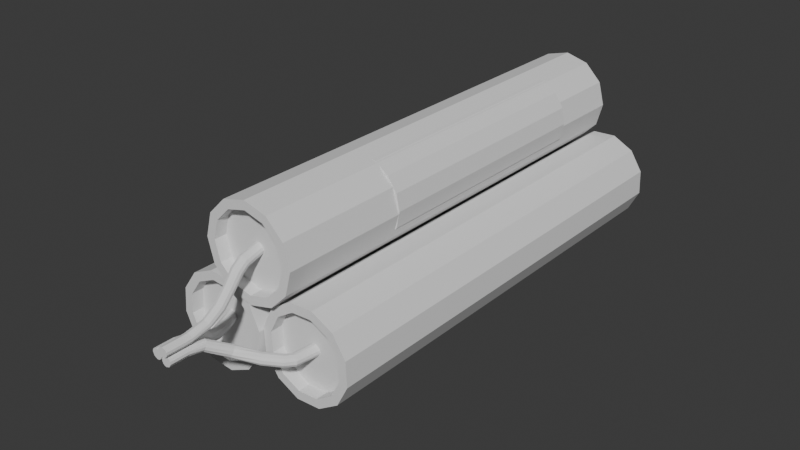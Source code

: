 # Source: Dynamit.blend  (saved by Blender 4.1.24; exported with 4.5.12 LTS)
import bpy
from mathutils import Matrix  # noqa: F401  (used for matrix-valued properties, if any)

bpy.ops.wm.read_factory_settings(use_empty=True)
scene = bpy.context.scene
scene.name = 'Dynamit'

# ---- collections
col_collection = bpy.data.collections.new('Collection'); scene.collection.children.link(col_collection)

# ---- world
world_world = bpy.data.worlds.new('World'); scene.world = world_world
world_world.use_nodes = True; world_world.node_tree.nodes.clear()
_N = world_world.node_tree.nodes; _L = world_world.node_tree.links
n0 = _N.new('ShaderNodeOutputWorld'); n0.name = 'World Output'; n0.location = (300, 300)
n1 = _N.new('ShaderNodeBackground'); n1.name = 'Background'; n1.location = (10, 300)
n1.inputs[0].default_value = (0.05088, 0.05088, 0.05088, 1.0)
_L.new(n1.outputs[0], n0.inputs[0])
n0.is_active_output = True
world_world.color = (0.05088, 0.05088, 0.05088)
world_world.use_sun_shadow = False
world_world.sun_shadow_jitter_overblur = 0.0

# ---- meshes
me_cylinder_001 = bpy.data.meshes.new('Cylinder.001')
me_cylinder_001.from_pydata([(0.0, 0.1315, -1.215), (0.0, 0.1315, 1.259), (0.1399, 0.09399, 1.259), (0.2424, -0.008446, 1.259), (0.2799, -0.1484, 1.259), (0.2424, -0.2883, 1.259), (0.1399, -0.3907, 1.259), (0.0, -0.4282, 1.259), (0.0, 0.1961, -1.215), (0.1723, 0.15, -1.215), (0.1723, 0.15, 1.259), (0.0, 0.1961, 1.259), (0.2984, 0.02388, -1.215), (0.2984, 0.02388, 1.259), (0.3445, -0.1484, -1.215), (0.3445, -0.1484, 1.259), (0.2984, -0.3206, -1.215), (0.2984, -0.3206, 1.259), (0.1723, -0.4467, -1.215), (0.1723, -0.4467, 1.259), (0.0, -0.4929, -1.215), (0.0, -0.4929, 1.259), (0.2424, -0.008446, -1.215), (0.2799, -0.1484, -1.215), (0.2424, -0.2883, -1.215), (0.0, -0.4282, -1.215), (0.1399, 0.09399, -1.215), (0.1399, -0.3907, -1.215), (0.0, 0.1315, -1.149), (0.0, -0.4282, -1.149), (0.1399, 0.09399, -1.149), (0.2424, -0.008446, -1.149), (0.2799, -0.1484, -1.149), (0.2424, -0.2883, -1.149), (0.1399, -0.3907, -1.149), (0.0, 0.1315, 1.193), (0.0, -0.4282, 1.193), (0.02072, -0.1125, 1.193), (0.03589, -0.1277, 1.193), (0.04145, -0.1484, 1.193), (0.03589, -0.1691, 1.193), (0.02072, -0.1843, 1.193), (0.1399, 0.09399, 1.193), (0.0, -0.1069, 1.193), (0.2424, -0.008446, 1.193), (0.2799, -0.1484, 1.193), (0.2424, -0.2883, 1.193), (0.1399, -0.3907, 1.193), (0.0, -0.1898, 1.193), (2.79e-18, -0.1389, 1.295), (6.658e-18, -0.2223, 1.271), (0.02072, -0.1445, 1.294), (0.03589, -0.1597, 1.289), (0.04145, -0.1806, 1.283), (0.03589, -0.2014, 1.277), (0.02072, -0.2167, 1.272), (1.183e-18, -0.2769, 1.393), (1.183e-18, -0.334, 1.349), (0.01903, -0.2808, 1.39), (0.03224, -0.2912, 1.382), (0.03707, -0.3055, 1.371), (0.03224, -0.3197, 1.36), (0.01903, -0.3302, 1.352), (1.408e-17, -0.3646, 1.45), (1.607e-17, -0.4262, 1.414), (0.01961, -0.3687, 1.448), (0.03205, -0.38, 1.441), (0.03661, -0.3954, 1.432), (0.03205, -0.4108, 1.423), (0.01961, -0.4221, 1.417), (1.76e-17, -0.4238, 1.52), (2.165e-17, -0.4894, 1.5), (0.02016, -0.4288, 1.518), (0.03198, -0.4412, 1.515), (0.03594, -0.4578, 1.51), (0.03098, -0.4741, 1.505), (0.01844, -0.4857, 1.501), (0.01551, -0.5138, 1.608), (0.02949, -0.5045, 1.609), (0.03681, -0.4894, 1.609), (0.03551, -0.4725, 1.61), (0.02552, -0.4584, 1.61), (2.774e-17, -0.5163, 1.608), (2.857e-17, -0.4496, 1.611), (-0.1399, 0.09399, 1.259), (-0.2424, -0.008446, 1.259), (-0.2799, -0.1484, 1.259), (-0.2424, -0.2883, 1.259), (-0.1399, -0.3907, 1.259), (-0.1723, 0.15, -1.215), (-0.1723, 0.15, 1.259), (-0.2984, 0.02388, -1.215), (-0.2984, 0.02388, 1.259), (-0.3445, -0.1484, -1.215), (-0.3445, -0.1484, 1.259), (-0.2984, -0.3206, -1.215), (-0.2984, -0.3206, 1.259), (-0.1723, -0.4467, -1.215), (-0.1723, -0.4467, 1.259), (-0.2424, -0.008446, -1.215), (-0.2799, -0.1484, -1.215), (-0.2424, -0.2883, -1.215), (-0.1399, 0.09399, -1.215), (-0.1399, -0.3907, -1.215), (-0.1399, 0.09399, -1.149), (-0.2424, -0.008446, -1.149), (-0.2799, -0.1484, -1.149), (-0.2424, -0.2883, -1.149), (-0.1399, -0.3907, -1.149), (-0.02072, -0.1125, 1.193), (-0.03589, -0.1277, 1.193), (-0.04145, -0.1484, 1.193), (-0.03589, -0.1691, 1.193), (-0.02072, -0.1843, 1.193), (-0.1399, 0.09399, 1.193), (-0.2424, -0.008446, 1.193), (-0.2799, -0.1484, 1.193), (-0.2424, -0.2883, 1.193), (-0.1399, -0.3907, 1.193), (-0.02072, -0.1445, 1.294), (-0.03589, -0.1597, 1.289), (-0.04145, -0.1806, 1.283), (-0.03589, -0.2014, 1.277), (-0.02072, -0.2167, 1.272), (-0.01903, -0.2808, 1.39), (-0.03224, -0.2912, 1.382), (-0.03707, -0.3055, 1.371), (-0.03224, -0.3197, 1.36), (-0.01903, -0.3302, 1.352), (-0.01961, -0.3687, 1.448), (-0.03205, -0.38, 1.441), (-0.03661, -0.3954, 1.432), (-0.03205, -0.4108, 1.423), (-0.01961, -0.4221, 1.417), (-0.02016, -0.4288, 1.518), (-0.03198, -0.4412, 1.515), (-0.03594, -0.4578, 1.51), (-0.03098, -0.4741, 1.505), (-0.01844, -0.4857, 1.501), (-0.01551, -0.5138, 1.608), (-0.02949, -0.5045, 1.609), (-0.03681, -0.4894, 1.609), (-0.03551, -0.4725, 1.61), (-0.02593, -0.4584, 1.61), (0.0355, -0.2341, 1.309), (0.02072, -0.1977, 1.344), (0.0355, -0.2075, 1.335), (0.02072, -0.2439, 1.3), (0.0409, -0.2208, 1.322), (9.241e-18, -0.1941, 1.348), (6.649e-18, -0.2474, 1.296), (-0.0355, -0.2341, 1.309), (-0.02072, -0.1977, 1.344), (-0.0355, -0.2075, 1.335), (-0.02072, -0.2439, 1.3), (-0.0409, -0.2208, 1.322), (-0.0002363, -0.5184, 1.643), (0.01527, -0.5158, 1.643), (0.02925, -0.5065, 1.643), (0.03658, -0.4914, 1.643), (0.03527, -0.4745, 1.643), (0.02529, -0.4605, 1.643), (-0.0002363, -0.4517, 1.643), (-0.01574, -0.5158, 1.643), (-0.02973, -0.5065, 1.643), (-0.03705, -0.4914, 1.643), (-0.03575, -0.4745, 1.643), (-0.02617, -0.4605, 1.643), (-0.0002363, -0.5184, 1.744), (0.01527, -0.5158, 1.744), (0.02925, -0.5065, 1.744), (0.03658, -0.4914, 1.744), (0.03527, -0.4745, 1.744), (0.02529, -0.4605, 1.744), (-0.0002363, -0.4517, 1.744), (-0.01574, -0.5158, 1.744), (-0.02973, -0.5065, 1.744), (-0.03705, -0.4914, 1.744), (-0.03575, -0.4745, 1.744), (-0.02617, -0.4605, 1.744)], [], [(8, 11, 10, 9), (9, 10, 13, 12), (12, 13, 15, 14), (14, 15, 17, 16), (16, 17, 19, 18), (18, 19, 21, 20), (4, 3, 44, 45), (26, 0, 8, 9), (1, 2, 10, 11), (22, 26, 9, 12), (2, 3, 13, 10), (23, 22, 12, 14), (3, 4, 15, 13), (24, 23, 14, 16), (4, 5, 17, 15), (27, 24, 16, 18), (5, 6, 19, 17), (25, 27, 18, 20), (6, 7, 21, 19), (27, 25, 29, 34), (28, 30, 31, 32, 33, 34, 29), (23, 24, 33, 32), (26, 22, 31, 30), (24, 27, 34, 33), (22, 23, 32, 31), (0, 26, 30, 28), (41, 40, 54, 55), (3, 2, 42, 44), (2, 1, 35, 42), (7, 6, 47, 36), (6, 5, 46, 47), (5, 4, 45, 46), (43, 37, 42, 35), (37, 38, 44, 42), (38, 39, 45, 44), (39, 40, 46, 45), (40, 41, 47, 46), (41, 48, 36, 47), (146, 145, 58, 59), (39, 38, 52, 53), (37, 43, 49, 51), (48, 41, 55, 50), (40, 39, 53, 54), (38, 37, 51, 52), (58, 56, 63, 65), (147, 144, 61, 62), (148, 146, 59, 60), (145, 149, 56, 58), (150, 147, 62, 57), (144, 148, 60, 61), (64, 69, 76, 71), (57, 62, 69, 64), (61, 60, 67, 68), (59, 58, 65, 66), (62, 61, 68, 69), (60, 59, 66, 67), (71, 76, 77, 82), (68, 67, 74, 75), (66, 65, 72, 73), (69, 68, 75, 76), (67, 66, 73, 74), (65, 63, 70, 72), (72, 70, 83, 81), (74, 73, 80, 79), (76, 75, 78, 77), (73, 72, 81, 80), (75, 74, 79, 78), (8, 89, 90, 11), (89, 91, 92, 90), (91, 93, 94, 92), (93, 95, 96, 94), (95, 97, 98, 96), (97, 20, 21, 98), (86, 116, 115, 85), (102, 89, 8, 0), (1, 11, 90, 84), (99, 91, 89, 102), (84, 90, 92, 85), (100, 93, 91, 99), (85, 92, 94, 86), (101, 95, 93, 100), (86, 94, 96, 87), (103, 97, 95, 101), (87, 96, 98, 88), (25, 20, 97, 103), (88, 98, 21, 7), (103, 108, 29, 25), (28, 29, 108, 107, 106, 105, 104), (100, 106, 107, 101), (102, 104, 105, 99), (101, 107, 108, 103), (99, 105, 106, 100), (0, 28, 104, 102), (113, 123, 122, 112), (85, 115, 114, 84), (84, 114, 35, 1), (7, 36, 118, 88), (88, 118, 117, 87), (87, 117, 116, 86), (43, 35, 114, 109), (109, 114, 115, 110), (110, 115, 116, 111), (111, 116, 117, 112), (112, 117, 118, 113), (113, 118, 36, 48), (153, 125, 124, 152), (111, 121, 120, 110), (109, 119, 49, 43), (48, 50, 123, 113), (112, 122, 121, 111), (110, 120, 119, 109), (124, 129, 63, 56), (154, 128, 127, 151), (155, 126, 125, 153), (152, 124, 56, 149), (150, 57, 128, 154), (151, 127, 126, 155), (64, 71, 138, 133), (57, 64, 133, 128), (127, 132, 131, 126), (125, 130, 129, 124), (128, 133, 132, 127), (126, 131, 130, 125), (71, 82, 139, 138), (132, 137, 136, 131), (130, 135, 134, 129), (133, 138, 137, 132), (131, 136, 135, 130), (129, 134, 70, 63), (134, 143, 83, 70), (136, 141, 142, 135), (138, 139, 140, 137), (135, 142, 143, 134), (137, 140, 141, 136), (122, 151, 155, 121), (50, 150, 154, 123), (119, 152, 149, 49), (121, 155, 153, 120), (123, 154, 151, 122), (120, 153, 152, 119), (54, 53, 148, 144), (50, 55, 147, 150), (51, 49, 149, 145), (53, 52, 146, 148), (55, 54, 144, 147), (52, 51, 145, 146), (81, 83, 162, 161), (162, 167, 179, 174), (141, 140, 164, 165), (78, 79, 159, 158), (142, 141, 165, 166), (79, 80, 160, 159), (139, 82, 156, 163), (82, 77, 157, 156), (143, 142, 166, 167), (80, 81, 161, 160), (140, 139, 163, 164), (77, 78, 158, 157), (83, 143, 167, 162), (179, 178, 177, 176, 175, 168, 169, 170, 171, 172, 173, 174), (157, 158, 170, 169), (165, 164, 176, 177), (161, 162, 174, 173), (158, 159, 171, 170), (166, 165, 177, 178), (163, 156, 168, 175), (159, 160, 172, 171), (167, 166, 178, 179), (156, 157, 169, 168), (164, 163, 175, 176), (160, 161, 173, 172)])
_uv = me_cylinder_001.uv_layers.new(name='UVMap')
_uv.uv.foreach_set('vector', [1.0, 0.5, 1.0, 1.0, 0.9167, 1.0, 0.9167, 0.5, 0.9167, 0.5, 0.9167, 1.0, 0.8333, 1.0, 0.8333, 0.5, 0.8333, 0.5, 0.8333, 1.0, 0.75, 1.0, 0.75, 0.5, 0.75, 0.5, 0.75, 1.0, 0.6667, 1.0, 0.6667, 0.5, 0.6667, 0.5, 0.6667, 1.0, 0.5833, 1.0, 0.5833, 0.5, 0.5833, 0.5, 0.5833, 1.0, 0.5, 1.0, 0.5, 0.5, 0.445, 0.25, 0.4188, 0.3475, 0.4188, 0.3475, 0.445, 0.25, 0.8475, 0.4188, 0.75, 0.445, 0.75, 0.49, 0.87, 0.4578, 0.25, 0.445, 0.3475, 0.4188, 0.37, 0.4578, 0.25, 0.49, 0.9188, 0.3475, 0.8475, 0.4188, 0.87, 0.4578, 0.9578, 0.37, 0.3475, 0.4188, 0.4188, 0.3475, 0.4578, 0.37, 0.37, 0.4578, 0.945, 0.25, 0.9188, 0.3475, 0.9578, 0.37, 0.99, 0.25, 0.4188, 0.3475, 0.445, 0.25, 0.49, 0.25, 0.4578, 0.37, 0.9188, 0.1525, 0.945, 0.25, 0.99, 0.25, 0.9578, 0.13, 0.445, 0.25, 0.4188, 0.1525, 0.4578, 0.13, 0.49, 0.25, 0.8475, 0.08116, 0.9188, 0.1525, 0.9578, 0.13, 0.87, 0.04215, 0.4188, 0.1525, 0.3475, 0.08116, 0.37, 0.04215, 0.4578, 0.13, 0.75, 0.05504, 0.8475, 0.08116, 0.87, 0.04215, 0.75, 0.01, 0.3475, 0.08116, 0.25, 0.05504, 0.25, 0.01, 0.37, 0.04215, 0.8475, 0.08116, 0.75, 0.05504, 0.75, 0.05504, 0.8475, 0.08116, 0.75, 0.445, 0.8475, 0.4188, 0.9188, 0.3475, 0.945, 0.25, 0.9188, 0.1525, 0.8475, 0.08116, 0.75, 0.05504, 0.945, 0.25, 0.9188, 0.1525, 0.9188, 0.1525, 0.945, 0.25, 0.8475, 0.4188, 0.9188, 0.3475, 0.9188, 0.3475, 0.8475, 0.4188, 0.9188, 0.1525, 0.8475, 0.08116, 0.8475, 0.08116, 0.9188, 0.1525, 0.9188, 0.3475, 0.945, 0.25, 0.945, 0.25, 0.9188, 0.3475, 0.75, 0.445, 0.8475, 0.4188, 0.8475, 0.4188, 0.75, 0.445, 0.2644, 0.225, 0.275, 0.2356, 0.275, 0.2356, 0.2644, 0.225, 0.4188, 0.3475, 0.3475, 0.4188, 0.3475, 0.4188, 0.4188, 0.3475, 0.3475, 0.4188, 0.25, 0.445, 0.25, 0.445, 0.3475, 0.4188, 0.25, 0.05504, 0.3475, 0.08116, 0.3475, 0.08116, 0.25, 0.05504, 0.3475, 0.08116, 0.4188, 0.1525, 0.4188, 0.1525, 0.3475, 0.08116, 0.4188, 0.1525, 0.445, 0.25, 0.445, 0.25, 0.4188, 0.1525, 0.25, 0.2789, 0.2644, 0.275, 0.3475, 0.4188, 0.25, 0.445, 0.2644, 0.275, 0.275, 0.2644, 0.4188, 0.3475, 0.3475, 0.4188, 0.275, 0.2644, 0.2789, 0.25, 0.445, 0.25, 0.4188, 0.3475, 0.2789, 0.25, 0.275, 0.2356, 0.4188, 0.1525, 0.445, 0.25, 0.275, 0.2356, 0.2644, 0.225, 0.3475, 0.08116, 0.4188, 0.1525, 0.2644, 0.225, 0.25, 0.2211, 0.25, 0.05504, 0.3475, 0.08116, 0.275, 0.2644, 0.2644, 0.275, 0.2644, 0.275, 0.275, 0.2644, 0.2789, 0.25, 0.275, 0.2644, 0.275, 0.2644, 0.2789, 0.25, 0.2644, 0.275, 0.25, 0.2789, 0.25, 0.2789, 0.2644, 0.275, 0.25, 0.2211, 0.2644, 0.225, 0.2644, 0.225, 0.25, 0.2211, 0.275, 0.2356, 0.2789, 0.25, 0.2789, 0.25, 0.275, 0.2356, 0.275, 0.2644, 0.2644, 0.275, 0.2644, 0.275, 0.275, 0.2644, 0.2644, 0.275, 0.25, 0.2789, 0.25, 0.2789, 0.2644, 0.275, 0.2644, 0.225, 0.275, 0.2356, 0.275, 0.2356, 0.2644, 0.225, 0.2789, 0.25, 0.275, 0.2644, 0.275, 0.2644, 0.2789, 0.25, 0.2644, 0.275, 0.25, 0.2789, 0.25, 0.2789, 0.2644, 0.275, 0.25, 0.2211, 0.2644, 0.225, 0.2644, 0.225, 0.25, 0.2211, 0.275, 0.2356, 0.2789, 0.25, 0.2789, 0.25, 0.275, 0.2356, 0.25, 0.2211, 0.2644, 0.225, 0.2644, 0.225, 0.25, 0.2211, 0.25, 0.2211, 0.2644, 0.225, 0.2644, 0.225, 0.25, 0.2211, 0.275, 0.2356, 0.2789, 0.25, 0.2789, 0.25, 0.275, 0.2356, 0.275, 0.2644, 0.2644, 0.275, 0.2644, 0.275, 0.275, 0.2644, 0.2644, 0.225, 0.275, 0.2356, 0.275, 0.2356, 0.2644, 0.225, 0.2789, 0.25, 0.275, 0.2644, 0.275, 0.2644, 0.2789, 0.25, 0.25, 0.2211, 0.2644, 0.225, 0.2644, 0.225, 0.25, 0.2211, 0.275, 0.2356, 0.2789, 0.25, 0.2789, 0.25, 0.275, 0.2356, 0.275, 0.2644, 0.2644, 0.275, 0.2644, 0.275, 0.275, 0.2644, 0.2644, 0.225, 0.275, 0.2356, 0.275, 0.2356, 0.2644, 0.225, 0.2789, 0.25, 0.275, 0.2644, 0.275, 0.2644, 0.2789, 0.25, 0.2644, 0.275, 0.25, 0.2789, 0.25, 0.2789, 0.2644, 0.275, 0.2644, 0.275, 0.25, 0.2789, 0.25, 0.2789, 0.2647, 0.2748, 0.2789, 0.25, 0.275, 0.2644, 0.275, 0.2644, 0.2789, 0.25, 0.2644, 0.225, 0.275, 0.2356, 0.275, 0.2356, 0.2644, 0.225, 0.275, 0.2644, 0.2644, 0.275, 0.2647, 0.2748, 0.275, 0.2644, 0.275, 0.2356, 0.2789, 0.25, 0.2789, 0.25, 0.275, 0.2356, 1.0, 0.5, 0.9167, 0.5, 0.9167, 1.0, 1.0, 1.0, 0.9167, 0.5, 0.8333, 0.5, 0.8333, 1.0, 0.9167, 1.0, 0.8333, 0.5, 0.75, 0.5, 0.75, 1.0, 0.8333, 1.0, 0.75, 0.5, 0.6667, 0.5, 0.6667, 1.0, 0.75, 1.0, 0.6667, 0.5, 0.5833, 0.5, 0.5833, 1.0, 0.6667, 1.0, 0.5833, 0.5, 0.5, 0.5, 0.5, 1.0, 0.5833, 1.0, 0.445, 0.25, 0.445, 0.25, 0.4188, 0.3475, 0.4188, 0.3475, 0.8475, 0.4188, 0.87, 0.4578, 0.75, 0.49, 0.75, 0.445, 0.25, 0.445, 0.25, 0.49, 0.37, 0.4578, 0.3475, 0.4188, 0.9188, 0.3475, 0.9578, 0.37, 0.87, 0.4578, 0.8475, 0.4188, 0.3475, 0.4188, 0.37, 0.4578, 0.4578, 0.37, 0.4188, 0.3475, 0.945, 0.25, 0.99, 0.25, 0.9578, 0.37, 0.9188, 0.3475, 0.4188, 0.3475, 0.4578, 0.37, 0.49, 0.25, 0.445, 0.25, 0.9188, 0.1525, 0.9578, 0.13, 0.99, 0.25, 0.945, 0.25, 0.445, 0.25, 0.49, 0.25, 0.4578, 0.13, 0.4188, 0.1525, 0.8475, 0.08116, 0.87, 0.04215, 0.9578, 0.13, 0.9188, 0.1525, 0.4188, 0.1525, 0.4578, 0.13, 0.37, 0.04215, 0.3475, 0.08116, 0.75, 0.05504, 0.75, 0.01, 0.87, 0.04215, 0.8475, 0.08116, 0.3475, 0.08116, 0.37, 0.04215, 0.25, 0.01, 0.25, 0.05504, 0.8475, 0.08116, 0.8475, 0.08116, 0.75, 0.05504, 0.75, 0.05504, 0.75, 0.445, 0.75, 0.05504, 0.8475, 0.08116, 0.9188, 0.1525, 0.945, 0.25, 0.9188, 0.3475, 0.8475, 0.4188, 0.945, 0.25, 0.945, 0.25, 0.9188, 0.1525, 0.9188, 0.1525, 0.8475, 0.4188, 0.8475, 0.4188, 0.9188, 0.3475, 0.9188, 0.3475, 0.9188, 0.1525, 0.9188, 0.1525, 0.8475, 0.08116, 0.8475, 0.08116, 0.9188, 0.3475, 0.9188, 0.3475, 0.945, 0.25, 0.945, 0.25, 0.75, 0.445, 0.75, 0.445, 0.8475, 0.4188, 0.8475, 0.4188, 0.2644, 0.225, 0.2644, 0.225, 0.275, 0.2356, 0.275, 0.2356, 0.4188, 0.3475, 0.4188, 0.3475, 0.3475, 0.4188, 0.3475, 0.4188, 0.3475, 0.4188, 0.3475, 0.4188, 0.25, 0.445, 0.25, 0.445, 0.25, 0.05504, 0.25, 0.05504, 0.3475, 0.08116, 0.3475, 0.08116, 0.3475, 0.08116, 0.3475, 0.08116, 0.4188, 0.1525, 0.4188, 0.1525, 0.4188, 0.1525, 0.4188, 0.1525, 0.445, 0.25, 0.445, 0.25, 0.25, 0.2789, 0.25, 0.445, 0.3475, 0.4188, 0.2644, 0.275, 0.2644, 0.275, 0.3475, 0.4188, 0.4188, 0.3475, 0.275, 0.2644, 0.275, 0.2644, 0.4188, 0.3475, 0.445, 0.25, 0.2789, 0.25, 0.2789, 0.25, 0.445, 0.25, 0.4188, 0.1525, 0.275, 0.2356, 0.275, 0.2356, 0.4188, 0.1525, 0.3475, 0.08116, 0.2644, 0.225, 0.2644, 0.225, 0.3475, 0.08116, 0.25, 0.05504, 0.25, 0.2211, 0.275, 0.2644, 0.275, 0.2644, 0.2644, 0.275, 0.2644, 0.275, 0.2789, 0.25, 0.2789, 0.25, 0.275, 0.2644, 0.275, 0.2644, 0.2644, 0.275, 0.2644, 0.275, 0.25, 0.2789, 0.25, 0.2789, 0.25, 0.2211, 0.25, 0.2211, 0.2644, 0.225, 0.2644, 0.225, 0.275, 0.2356, 0.275, 0.2356, 0.2789, 0.25, 0.2789, 0.25, 0.275, 0.2644, 0.275, 0.2644, 0.2644, 0.275, 0.2644, 0.275, 0.2644, 0.275, 0.2644, 0.275, 0.25, 0.2789, 0.25, 0.2789, 0.2644, 0.225, 0.2644, 0.225, 0.275, 0.2356, 0.275, 0.2356, 0.2789, 0.25, 0.2789, 0.25, 0.275, 0.2644, 0.275, 0.2644, 0.2644, 0.275, 0.2644, 0.275, 0.25, 0.2789, 0.25, 0.2789, 0.25, 0.2211, 0.25, 0.2211, 0.2644, 0.225, 0.2644, 0.225, 0.275, 0.2356, 0.275, 0.2356, 0.2789, 0.25, 0.2789, 0.25, 0.25, 0.2211, 0.25, 0.2211, 0.2644, 0.225, 0.2644, 0.225, 0.25, 0.2211, 0.25, 0.2211, 0.2644, 0.225, 0.2644, 0.225, 0.275, 0.2356, 0.275, 0.2356, 0.2789, 0.25, 0.2789, 0.25, 0.275, 0.2644, 0.275, 0.2644, 0.2644, 0.275, 0.2644, 0.275, 0.2644, 0.225, 0.2644, 0.225, 0.275, 0.2356, 0.275, 0.2356, 0.2789, 0.25, 0.2789, 0.25, 0.275, 0.2644, 0.275, 0.2644, 0.25, 0.2211, 0.25, 0.2211, 0.2644, 0.225, 0.2644, 0.225, 0.275, 0.2356, 0.275, 0.2356, 0.2789, 0.25, 0.2789, 0.25, 0.275, 0.2644, 0.275, 0.2644, 0.2644, 0.275, 0.2644, 0.275, 0.2644, 0.225, 0.2644, 0.225, 0.275, 0.2356, 0.275, 0.2356, 0.2789, 0.25, 0.2789, 0.25, 0.275, 0.2644, 0.275, 0.2644, 0.2644, 0.275, 0.2644, 0.275, 0.25, 0.2789, 0.25, 0.2789, 0.2644, 0.275, 0.2644, 0.275, 0.25, 0.2789, 0.25, 0.2789, 0.2789, 0.25, 0.2789, 0.25, 0.275, 0.2644, 0.275, 0.2644, 0.2644, 0.225, 0.2644, 0.225, 0.275, 0.2356, 0.275, 0.2356, 0.275, 0.2644, 0.275, 0.2644, 0.2644, 0.275, 0.2644, 0.275, 0.275, 0.2356, 0.275, 0.2356, 0.2789, 0.25, 0.2789, 0.25, 0.275, 0.2356, 0.275, 0.2356, 0.2789, 0.25, 0.2789, 0.25, 0.25, 0.2211, 0.25, 0.2211, 0.2644, 0.225, 0.2644, 0.225, 0.2644, 0.275, 0.2644, 0.275, 0.25, 0.2789, 0.25, 0.2789, 0.2789, 0.25, 0.2789, 0.25, 0.275, 0.2644, 0.275, 0.2644, 0.2644, 0.225, 0.2644, 0.225, 0.275, 0.2356, 0.275, 0.2356, 0.275, 0.2644, 0.275, 0.2644, 0.2644, 0.275, 0.2644, 0.275, 0.275, 0.2356, 0.2789, 0.25, 0.2789, 0.25, 0.275, 0.2356, 0.25, 0.2211, 0.2644, 0.225, 0.2644, 0.225, 0.25, 0.2211, 0.2644, 0.275, 0.25, 0.2789, 0.25, 0.2789, 0.2644, 0.275, 0.2789, 0.25, 0.275, 0.2644, 0.275, 0.2644, 0.2789, 0.25, 0.2644, 0.225, 0.275, 0.2356, 0.275, 0.2356, 0.2644, 0.225, 0.275, 0.2644, 0.2644, 0.275, 0.2644, 0.275, 0.275, 0.2644, 0.2647, 0.2748, 0.25, 0.2789, 0.25, 0.2789, 0.2647, 0.2748, 0.25, 0.2789, 0.2644, 0.275, 0.2644, 0.275, 0.25, 0.2789, 0.2789, 0.25, 0.275, 0.2356, 0.275, 0.2356, 0.2789, 0.25, 0.275, 0.2356, 0.2789, 0.25, 0.2789, 0.25, 0.275, 0.2356, 0.275, 0.2644, 0.2789, 0.25, 0.2789, 0.25, 0.275, 0.2644, 0.2789, 0.25, 0.275, 0.2644, 0.275, 0.2644, 0.2789, 0.25, 0.2644, 0.225, 0.25, 0.2211, 0.25, 0.2211, 0.2644, 0.225, 0.25, 0.2211, 0.2644, 0.225, 0.2644, 0.225, 0.25, 0.2211, 0.2644, 0.275, 0.275, 0.2644, 0.275, 0.2644, 0.2644, 0.275, 0.275, 0.2644, 0.2647, 0.2748, 0.2647, 0.2748, 0.275, 0.2644, 0.275, 0.2356, 0.2644, 0.225, 0.2644, 0.225, 0.275, 0.2356, 0.2644, 0.225, 0.275, 0.2356, 0.275, 0.2356, 0.2644, 0.225, 0.25, 0.2789, 0.2644, 0.275, 0.2644, 0.275, 0.25, 0.2789, 0.2644, 0.275, 0.275, 0.2644, 0.2789, 0.25, 0.275, 0.2356, 0.2644, 0.225, 0.25, 0.2211, 0.2644, 0.225, 0.275, 0.2356, 0.2789, 0.25, 0.275, 0.2644, 0.2647, 0.2748, 0.25, 0.2789, 0.2644, 0.225, 0.275, 0.2356, 0.275, 0.2356, 0.2644, 0.225, 0.2789, 0.25, 0.275, 0.2356, 0.275, 0.2356, 0.2789, 0.25, 0.2647, 0.2748, 0.25, 0.2789, 0.25, 0.2789, 0.2647, 0.2748, 0.275, 0.2356, 0.2789, 0.25, 0.2789, 0.25, 0.275, 0.2356, 0.275, 0.2644, 0.2789, 0.25, 0.2789, 0.25, 0.275, 0.2644, 0.2644, 0.225, 0.25, 0.2211, 0.25, 0.2211, 0.2644, 0.225, 0.2789, 0.25, 0.275, 0.2644, 0.275, 0.2644, 0.2789, 0.25, 0.2644, 0.275, 0.275, 0.2644, 0.275, 0.2644, 0.2644, 0.275, 0.25, 0.2211, 0.2644, 0.225, 0.2644, 0.225, 0.25, 0.2211, 0.275, 0.2356, 0.2644, 0.225, 0.2644, 0.225, 0.275, 0.2356, 0.275, 0.2644, 0.2647, 0.2748, 0.2647, 0.2748, 0.275, 0.2644])
me_cylinder_001.update()
me_cylinder_002 = bpy.data.meshes.new('Cylinder.002')
me_cylinder_002.from_pydata([(0.0, 0.8727, -3.015), (0.0, 0.8727, 3.015), (0.334, 0.8063, -3.015), (0.334, 0.8063, 3.015), (0.6171, 0.6171, -3.015), (0.6171, 0.6171, 3.015), (0.8063, 0.334, -3.015), (0.8063, 0.334, 3.015), (0.8727, -3.265e-07, -3.015), (0.8727, -1.504e-07, 3.015), (0.8063, -0.334, -3.015), (0.8063, -0.334, 3.015), (0.6171, -0.6171, -3.015), (0.6171, -0.6171, 3.015), (0.334, -0.8063, -3.015), (0.334, -0.8063, 3.015), (0.0, -0.8727, -3.015), (0.0, -0.8727, 3.015), (0.0, 1.0, -3.015), (0.3827, 0.9239, -3.015), (0.3827, 0.9239, 3.015), (0.0, 1.0, 3.015), (0.7071, 0.7071, -3.015), (0.7071, 0.7071, 3.015), (0.9239, 0.3827, -3.015), (0.9239, 0.3827, 3.015), (1.0, -3.265e-07, -3.015), (1.0, -1.504e-07, 3.015), (0.9239, -0.3827, -3.015), (0.9239, -0.3827, 3.015), (0.7071, -0.7071, -3.015), (0.7071, -0.7071, 3.015), (0.3827, -0.9239, -3.015), (0.3827, -0.9239, 3.015), (0.0, -1.0, -3.015), (0.0, -1.0, 3.015), (0.0, 0.8727, -2.851), (0.0, -0.8727, -2.851), (0.334, 0.8063, -2.851), (0.6171, 0.6171, -2.851), (0.8063, 0.334, -2.851), (0.8727, -3.265e-07, -2.851), (0.8063, -0.334, -2.851), (0.6171, -0.6171, -2.851), (0.334, -0.8063, -2.851), (0.0, 0.8727, 2.851), (0.0, -0.8727, 2.851), (0.334, 0.8063, 2.851), (0.6171, 0.6171, 2.851), (0.8063, 0.334, 2.851), (0.8727, -1.575e-07, 2.851), (0.8063, -0.334, 2.851), (0.6171, -0.6171, 2.851), (0.334, -0.8063, 2.851)], [], [(18, 21, 20, 19), (19, 20, 23, 22), (22, 23, 25, 24), (24, 25, 27, 26), (26, 27, 29, 28), (28, 29, 31, 30), (30, 31, 33, 32), (32, 33, 35, 34), (8, 10, 42, 41), (17, 15, 53, 46), (2, 0, 18, 19), (1, 3, 20, 21), (4, 2, 19, 22), (3, 5, 23, 20), (6, 4, 22, 24), (5, 7, 25, 23), (8, 6, 24, 26), (7, 9, 27, 25), (10, 8, 26, 28), (9, 11, 29, 27), (12, 10, 28, 30), (11, 13, 31, 29), (14, 12, 30, 32), (13, 15, 33, 31), (16, 14, 32, 34), (15, 17, 35, 33), (36, 38, 39, 40, 41, 42, 43, 44, 37), (12, 14, 44, 43), (2, 4, 39, 38), (6, 8, 41, 40), (10, 12, 43, 42), (0, 2, 38, 36), (14, 16, 37, 44), (4, 6, 40, 39), (47, 45, 46, 53, 52, 51, 50, 49, 48), (7, 5, 48, 49), (11, 9, 50, 51), (15, 13, 52, 53), (5, 3, 47, 48), (9, 7, 49, 50), (13, 11, 51, 52), (3, 1, 45, 47)])
_uv = me_cylinder_002.uv_layers.new(name='UVMap')
_uv.uv.foreach_set('vector', [1.0, 0.5, 1.0, 1.0, 0.9375, 1.0, 0.9375, 0.5, 0.9375, 0.5, 0.9375, 1.0, 0.875, 1.0, 0.875, 0.5, 0.875, 0.5, 0.875, 1.0, 0.8125, 1.0, 0.8125, 0.5, 0.8125, 0.5, 0.8125, 1.0, 0.75, 1.0, 0.75, 0.5, 0.75, 0.5, 0.75, 1.0, 0.6875, 1.0, 0.6875, 0.5, 0.6875, 0.5, 0.6875, 1.0, 0.625, 1.0, 0.625, 0.5, 0.625, 0.5, 0.625, 1.0, 0.5625, 1.0, 0.5625, 0.5, 0.5625, 0.5, 0.5625, 1.0, 0.5, 1.0, 0.5, 0.5, 0.9594, 0.25, 0.9435, 0.1698, 0.9435, 0.1698, 0.9594, 0.25, 0.25, 0.04055, 0.3302, 0.0565, 0.3302, 0.0565, 0.25, 0.04055, 0.8302, 0.4435, 0.75, 0.4594, 0.75, 0.49, 0.8418, 0.4717, 0.25, 0.4594, 0.3302, 0.4435, 0.3418, 0.4717, 0.25, 0.49, 0.8981, 0.3981, 0.8302, 0.4435, 0.8418, 0.4717, 0.9197, 0.4197, 0.3302, 0.4435, 0.3981, 0.3981, 0.4197, 0.4197, 0.3418, 0.4717, 0.9435, 0.3302, 0.8981, 0.3981, 0.9197, 0.4197, 0.9717, 0.3418, 0.3981, 0.3981, 0.4435, 0.3302, 0.4717, 0.3418, 0.4197, 0.4197, 0.9594, 0.25, 0.9435, 0.3302, 0.9717, 0.3418, 0.99, 0.25, 0.4435, 0.3302, 0.4594, 0.25, 0.49, 0.25, 0.4717, 0.3418, 0.9435, 0.1698, 0.9594, 0.25, 0.99, 0.25, 0.9717, 0.1582, 0.4594, 0.25, 0.4435, 0.1698, 0.4717, 0.1582, 0.49, 0.25, 0.8981, 0.1019, 0.9435, 0.1698, 0.9717, 0.1582, 0.9197, 0.08029, 0.4435, 0.1698, 0.3981, 0.1019, 0.4197, 0.08029, 0.4717, 0.1582, 0.8302, 0.0565, 0.8981, 0.1019, 0.9197, 0.08029, 0.8418, 0.02827, 0.3981, 0.1019, 0.3302, 0.0565, 0.3418, 0.02827, 0.4197, 0.08029, 0.75, 0.04055, 0.8302, 0.0565, 0.8418, 0.02827, 0.75, 0.01, 0.3302, 0.0565, 0.25, 0.04055, 0.25, 0.01, 0.3418, 0.02827, 0.75, 0.4594, 0.8302, 0.4435, 0.8981, 0.3981, 0.9435, 0.3302, 0.9594, 0.25, 0.9435, 0.1698, 0.8981, 0.1019, 0.8302, 0.0565, 0.75, 0.04055, 0.8981, 0.1019, 0.8302, 0.0565, 0.8302, 0.0565, 0.8981, 0.1019, 0.8302, 0.4435, 0.8981, 0.3981, 0.8981, 0.3981, 0.8302, 0.4435, 0.9435, 0.3302, 0.9594, 0.25, 0.9594, 0.25, 0.9435, 0.3302, 0.9435, 0.1698, 0.8981, 0.1019, 0.8981, 0.1019, 0.9435, 0.1698, 0.75, 0.4594, 0.8302, 0.4435, 0.8302, 0.4435, 0.75, 0.4594, 0.8302, 0.0565, 0.75, 0.04055, 0.75, 0.04055, 0.8302, 0.0565, 0.8981, 0.3981, 0.9435, 0.3302, 0.9435, 0.3302, 0.8981, 0.3981, 0.3302, 0.4435, 0.25, 0.4594, 0.25, 0.04055, 0.3302, 0.0565, 0.3981, 0.1019, 0.4435, 0.1698, 0.4594, 0.25, 0.4435, 0.3302, 0.3981, 0.3981, 0.4435, 0.3302, 0.3981, 0.3981, 0.3981, 0.3981, 0.4435, 0.3302, 0.4435, 0.1698, 0.4594, 0.25, 0.4594, 0.25, 0.4435, 0.1698, 0.3302, 0.0565, 0.3981, 0.1019, 0.3981, 0.1019, 0.3302, 0.0565, 0.3981, 0.3981, 0.3302, 0.4435, 0.3302, 0.4435, 0.3981, 0.3981, 0.4594, 0.25, 0.4435, 0.3302, 0.4435, 0.3302, 0.4594, 0.25, 0.3981, 0.1019, 0.4435, 0.1698, 0.4435, 0.1698, 0.3981, 0.1019, 0.3302, 0.4435, 0.25, 0.4594, 0.25, 0.4594, 0.3302, 0.4435])
me_cylinder_002.update()
me_cylinder_005 = bpy.data.meshes.new('Cylinder.005')
me_cylinder_005.from_pydata([(0.0, 0.1315, -1.215), (0.0, 0.1315, 1.259), (0.1399, 0.09399, 1.259), (0.2424, -0.008446, 1.259), (0.2799, -0.1484, 1.259), (0.2424, -0.2883, 1.259), (0.1399, -0.3907, 1.259), (0.0, -0.4282, 1.259), (0.0, 0.1961, -1.215), (0.1723, 0.15, -1.215), (0.1723, 0.15, 1.259), (0.0, 0.1961, 1.259), (0.2984, 0.02388, -1.215), (0.2984, 0.02388, 1.259), (0.3445, -0.1484, -1.215), (0.3445, -0.1484, 1.259), (0.2984, -0.3206, -1.215), (0.2984, -0.3206, 1.259), (0.1723, -0.4467, -1.215), (0.1723, -0.4467, 1.259), (0.0, -0.4929, -1.215), (0.0, -0.4929, 1.259), (0.2424, -0.008446, -1.215), (0.2799, -0.1484, -1.215), (0.2424, -0.2883, -1.215), (0.0, -0.4282, -1.215), (0.1399, 0.09399, -1.215), (0.1399, -0.3907, -1.215), (0.0, 0.1315, -1.149), (0.0, -0.4282, -1.149), (0.1399, 0.09399, -1.149), (0.2424, -0.008446, -1.149), (0.2799, -0.1484, -1.149), (0.2424, -0.2883, -1.149), (0.1399, -0.3907, -1.149), (0.0, 0.1315, 1.193), (0.0, -0.4282, 1.193), (0.02072, -0.1125, 1.193), (0.03589, -0.1277, 1.193), (0.04145, -0.1484, 1.193), (0.03589, -0.1691, 1.193), (0.02072, -0.1843, 1.193), (0.1399, 0.09399, 1.193), (0.0, -0.1069, 1.193), (0.2424, -0.008446, 1.193), (0.2799, -0.1484, 1.193), (0.2424, -0.2883, 1.193), (0.1399, -0.3907, 1.193), (0.0, -0.1898, 1.193), (0.00712, -0.1307, 1.316), (0.009425, -0.2133, 1.294), (0.02746, -0.136, 1.315), (0.04267, -0.1511, 1.312), (0.04865, -0.1717, 1.306), (0.04382, -0.1924, 1.301), (0.02946, -0.2076, 1.296), (0.01085, -0.2701, 1.429), (0.003882, -0.3294, 1.382), (0.03019, -0.2764, 1.425), (0.04266, -0.2888, 1.417), (0.04595, -0.3043, 1.405), (0.03918, -0.3185, 1.394), (0.02416, -0.3278, 1.385), (-0.006217, -0.4093, 1.51), (-0.03492, -0.4577, 1.466), (0.009633, -0.4231, 1.507), (0.01566, -0.4387, 1.499), (0.01262, -0.4532, 1.488), (0.001312, -0.4628, 1.477), (-0.01522, -0.465, 1.469), (-0.06828, -0.4936, 1.61), (-0.1124, -0.5406, 1.58), (-0.05511, -0.511, 1.606), (-0.05375, -0.528, 1.6), (-0.06162, -0.5425, 1.592), (-0.07661, -0.5508, 1.585), (-0.0947, -0.5505, 1.58), (-0.1082, -0.5652, 1.683), (-0.0915, -0.5668, 1.683), (-0.07627, -0.5597, 1.683), (-0.06663, -0.5457, 1.683), (-0.06515, -0.5288, 1.683), (-0.1204, -0.5556, 1.683), (-0.07971, -0.5056, 1.683), (-0.1399, 0.09399, 1.259), (-0.2424, -0.008446, 1.259), (-0.2799, -0.1484, 1.259), (-0.2424, -0.2883, 1.259), (-0.1399, -0.3907, 1.259), (-0.1723, 0.15, -1.215), (-0.1723, 0.15, 1.259), (-0.2984, 0.02388, -1.215), (-0.2984, 0.02388, 1.259), (-0.3445, -0.1484, -1.215), (-0.3445, -0.1484, 1.259), (-0.2984, -0.3206, -1.215), (-0.2984, -0.3206, 1.259), (-0.1723, -0.4467, -1.215), (-0.1723, -0.4467, 1.259), (-0.2424, -0.008446, -1.215), (-0.2799, -0.1484, -1.215), (-0.2424, -0.2883, -1.215), (-0.1399, 0.09399, -1.215), (-0.1399, -0.3907, -1.215), (-0.1399, 0.09399, -1.149), (-0.2424, -0.008446, -1.149), (-0.2799, -0.1484, -1.149), (-0.2424, -0.2883, -1.149), (-0.1399, -0.3907, -1.149), (-0.02072, -0.1125, 1.193), (-0.03589, -0.1277, 1.193), (-0.04145, -0.1484, 1.193), (-0.03589, -0.1691, 1.193), (-0.02072, -0.1843, 1.193), (-0.1399, 0.09399, 1.193), (-0.2424, -0.008446, 1.193), (-0.2799, -0.1484, 1.193), (-0.2424, -0.2883, 1.193), (-0.1399, -0.3907, 1.193), (-0.01291, -0.1363, 1.313), (-0.02727, -0.1516, 1.309), (-0.03211, -0.1723, 1.303), (-0.02612, -0.1929, 1.298), (-0.01092, -0.2079, 1.295), (-0.00943, -0.2717, 1.425), (-0.02445, -0.281, 1.417), (-0.03122, -0.2952, 1.405), (-0.02793, -0.3106, 1.394), (-0.01546, -0.3231, 1.385), (-0.02591, -0.402, 1.507), (-0.04245, -0.4042, 1.499), (-0.05375, -0.4138, 1.488), (-0.0568, -0.4284, 1.477), (-0.05077, -0.4439, 1.469), (-0.08825, -0.4837, 1.609), (-0.1063, -0.4846, 1.605), (-0.1207, -0.4938, 1.598), (-0.1275, -0.5088, 1.59), (-0.125, -0.5255, 1.583), (-0.1323, -0.5456, 1.683), (-0.1373, -0.5295, 1.683), (-0.1334, -0.5132, 1.683), (-0.1217, -0.5009, 1.683), (-0.1054, -0.496, 1.683), (0.04291, -0.221, 1.328), (0.03083, -0.1798, 1.36), (0.04472, -0.191, 1.351), (0.0277, -0.2317, 1.321), (0.04915, -0.2061, 1.34), (0.01096, -0.1753, 1.364), (0.00734, -0.2352, 1.318), (-0.02643, -0.2195, 1.33), (-0.009397, -0.1789, 1.361), (-0.02462, -0.1896, 1.353), (-0.01253, -0.2308, 1.322), (-0.03085, -0.2044, 1.342), (-0.1204, -0.5556, 1.783), (-0.1082, -0.5652, 1.783), (-0.0915, -0.5668, 1.783), (-0.07627, -0.5597, 1.783), (-0.06663, -0.5457, 1.783), (-0.06515, -0.5288, 1.783), (-0.07971, -0.5056, 1.783), (-0.1323, -0.5456, 1.783), (-0.1373, -0.5295, 1.783), (-0.1334, -0.5132, 1.783), (-0.1217, -0.5009, 1.783), (-0.1054, -0.496, 1.783)], [], [(8, 11, 10, 9), (9, 10, 13, 12), (12, 13, 15, 14), (14, 15, 17, 16), (16, 17, 19, 18), (18, 19, 21, 20), (4, 3, 44, 45), (26, 0, 8, 9), (1, 2, 10, 11), (22, 26, 9, 12), (2, 3, 13, 10), (23, 22, 12, 14), (3, 4, 15, 13), (24, 23, 14, 16), (4, 5, 17, 15), (27, 24, 16, 18), (5, 6, 19, 17), (25, 27, 18, 20), (6, 7, 21, 19), (27, 25, 29, 34), (28, 30, 31, 32, 33, 34, 29), (23, 24, 33, 32), (26, 22, 31, 30), (24, 27, 34, 33), (22, 23, 32, 31), (0, 26, 30, 28), (41, 40, 54, 55), (3, 2, 42, 44), (2, 1, 35, 42), (7, 6, 47, 36), (6, 5, 46, 47), (5, 4, 45, 46), (43, 37, 42, 35), (37, 38, 44, 42), (38, 39, 45, 44), (39, 40, 46, 45), (40, 41, 47, 46), (41, 48, 36, 47), (146, 145, 58, 59), (39, 38, 52, 53), (37, 43, 49, 51), (48, 41, 55, 50), (40, 39, 53, 54), (38, 37, 51, 52), (58, 56, 63, 65), (147, 144, 61, 62), (148, 146, 59, 60), (145, 149, 56, 58), (150, 147, 62, 57), (144, 148, 60, 61), (64, 69, 76, 71), (57, 62, 69, 64), (61, 60, 67, 68), (59, 58, 65, 66), (62, 61, 68, 69), (60, 59, 66, 67), (71, 76, 77, 82), (68, 67, 74, 75), (66, 65, 72, 73), (69, 68, 75, 76), (67, 66, 73, 74), (65, 63, 70, 72), (72, 70, 83, 81), (74, 73, 80, 79), (76, 75, 78, 77), (73, 72, 81, 80), (75, 74, 79, 78), (8, 89, 90, 11), (89, 91, 92, 90), (91, 93, 94, 92), (93, 95, 96, 94), (95, 97, 98, 96), (97, 20, 21, 98), (86, 116, 115, 85), (102, 89, 8, 0), (1, 11, 90, 84), (99, 91, 89, 102), (84, 90, 92, 85), (100, 93, 91, 99), (85, 92, 94, 86), (101, 95, 93, 100), (86, 94, 96, 87), (103, 97, 95, 101), (87, 96, 98, 88), (25, 20, 97, 103), (88, 98, 21, 7), (103, 108, 29, 25), (28, 29, 108, 107, 106, 105, 104), (100, 106, 107, 101), (102, 104, 105, 99), (101, 107, 108, 103), (99, 105, 106, 100), (0, 28, 104, 102), (113, 123, 122, 112), (85, 115, 114, 84), (84, 114, 35, 1), (7, 36, 118, 88), (88, 118, 117, 87), (87, 117, 116, 86), (43, 35, 114, 109), (109, 114, 115, 110), (110, 115, 116, 111), (111, 116, 117, 112), (112, 117, 118, 113), (113, 118, 36, 48), (153, 125, 124, 152), (111, 121, 120, 110), (109, 119, 49, 43), (48, 50, 123, 113), (112, 122, 121, 111), (110, 120, 119, 109), (124, 129, 63, 56), (154, 128, 127, 151), (155, 126, 125, 153), (152, 124, 56, 149), (150, 57, 128, 154), (151, 127, 126, 155), (64, 71, 138, 133), (57, 64, 133, 128), (127, 132, 131, 126), (125, 130, 129, 124), (128, 133, 132, 127), (126, 131, 130, 125), (71, 82, 139, 138), (132, 137, 136, 131), (130, 135, 134, 129), (133, 138, 137, 132), (131, 136, 135, 130), (129, 134, 70, 63), (134, 143, 83, 70), (136, 141, 142, 135), (138, 139, 140, 137), (135, 142, 143, 134), (137, 140, 141, 136), (78, 79, 159, 158), (122, 151, 155, 121), (50, 150, 154, 123), (119, 152, 149, 49), (121, 155, 153, 120), (123, 154, 151, 122), (120, 153, 152, 119), (54, 53, 148, 144), (50, 55, 147, 150), (51, 49, 149, 145), (53, 52, 146, 148), (55, 54, 144, 147), (52, 51, 145, 146), (167, 166, 165, 164, 163, 156, 157, 158, 159, 160, 161, 162), (142, 141, 165, 166), (79, 80, 160, 159), (139, 82, 156, 163), (82, 77, 157, 156), (143, 142, 166, 167), (80, 81, 161, 160), (140, 139, 163, 164), (77, 78, 158, 157), (83, 143, 167, 162), (81, 83, 162, 161), (141, 140, 164, 165)])
_uv = me_cylinder_005.uv_layers.new(name='UVMap')
_uv.uv.foreach_set('vector', [1.0, 0.5, 1.0, 1.0, 0.9167, 1.0, 0.9167, 0.5, 0.9167, 0.5, 0.9167, 1.0, 0.8333, 1.0, 0.8333, 0.5, 0.8333, 0.5, 0.8333, 1.0, 0.75, 1.0, 0.75, 0.5, 0.75, 0.5, 0.75, 1.0, 0.6667, 1.0, 0.6667, 0.5, 0.6667, 0.5, 0.6667, 1.0, 0.5833, 1.0, 0.5833, 0.5, 0.5833, 0.5, 0.5833, 1.0, 0.5, 1.0, 0.5, 0.5, 0.445, 0.25, 0.4188, 0.3475, 0.4188, 0.3475, 0.445, 0.25, 0.8475, 0.4188, 0.75, 0.445, 0.75, 0.49, 0.87, 0.4578, 0.25, 0.445, 0.3475, 0.4188, 0.37, 0.4578, 0.25, 0.49, 0.9188, 0.3475, 0.8475, 0.4188, 0.87, 0.4578, 0.9578, 0.37, 0.3475, 0.4188, 0.4188, 0.3475, 0.4578, 0.37, 0.37, 0.4578, 0.945, 0.25, 0.9188, 0.3475, 0.9578, 0.37, 0.99, 0.25, 0.4188, 0.3475, 0.445, 0.25, 0.49, 0.25, 0.4578, 0.37, 0.9188, 0.1525, 0.945, 0.25, 0.99, 0.25, 0.9578, 0.13, 0.445, 0.25, 0.4188, 0.1525, 0.4578, 0.13, 0.49, 0.25, 0.8475, 0.08116, 0.9188, 0.1525, 0.9578, 0.13, 0.87, 0.04215, 0.4188, 0.1525, 0.3475, 0.08116, 0.37, 0.04215, 0.4578, 0.13, 0.75, 0.05504, 0.8475, 0.08116, 0.87, 0.04215, 0.75, 0.01, 0.3475, 0.08116, 0.25, 0.05504, 0.25, 0.01, 0.37, 0.04215, 0.8475, 0.08116, 0.75, 0.05504, 0.75, 0.05504, 0.8475, 0.08116, 0.75, 0.445, 0.8475, 0.4188, 0.9188, 0.3475, 0.945, 0.25, 0.9188, 0.1525, 0.8475, 0.08116, 0.75, 0.05504, 0.945, 0.25, 0.9188, 0.1525, 0.9188, 0.1525, 0.945, 0.25, 0.8475, 0.4188, 0.9188, 0.3475, 0.9188, 0.3475, 0.8475, 0.4188, 0.9188, 0.1525, 0.8475, 0.08116, 0.8475, 0.08116, 0.9188, 0.1525, 0.9188, 0.3475, 0.945, 0.25, 0.945, 0.25, 0.9188, 0.3475, 0.75, 0.445, 0.8475, 0.4188, 0.8475, 0.4188, 0.75, 0.445, 0.2644, 0.225, 0.275, 0.2356, 0.275, 0.2356, 0.2644, 0.225, 0.4188, 0.3475, 0.3475, 0.4188, 0.3475, 0.4188, 0.4188, 0.3475, 0.3475, 0.4188, 0.25, 0.445, 0.25, 0.445, 0.3475, 0.4188, 0.25, 0.05504, 0.3475, 0.08116, 0.3475, 0.08116, 0.25, 0.05504, 0.3475, 0.08116, 0.4188, 0.1525, 0.4188, 0.1525, 0.3475, 0.08116, 0.4188, 0.1525, 0.445, 0.25, 0.445, 0.25, 0.4188, 0.1525, 0.25, 0.2789, 0.2644, 0.275, 0.3475, 0.4188, 0.25, 0.445, 0.2644, 0.275, 0.275, 0.2644, 0.4188, 0.3475, 0.3475, 0.4188, 0.275, 0.2644, 0.2789, 0.25, 0.445, 0.25, 0.4188, 0.3475, 0.2789, 0.25, 0.275, 0.2356, 0.4188, 0.1525, 0.445, 0.25, 0.275, 0.2356, 0.2644, 0.225, 0.3475, 0.08116, 0.4188, 0.1525, 0.2644, 0.225, 0.25, 0.2211, 0.25, 0.05504, 0.3475, 0.08116, 0.275, 0.2644, 0.2644, 0.275, 0.2644, 0.275, 0.275, 0.2644, 0.2789, 0.25, 0.275, 0.2644, 0.275, 0.2644, 0.2789, 0.25, 0.2644, 0.275, 0.25, 0.2789, 0.25, 0.2789, 0.2644, 0.275, 0.25, 0.2211, 0.2644, 0.225, 0.2644, 0.225, 0.25, 0.2211, 0.275, 0.2356, 0.2789, 0.25, 0.2789, 0.25, 0.275, 0.2356, 0.275, 0.2644, 0.2644, 0.275, 0.2644, 0.275, 0.275, 0.2644, 0.2644, 0.275, 0.25, 0.2789, 0.25, 0.2789, 0.2644, 0.275, 0.2644, 0.225, 0.275, 0.2356, 0.275, 0.2356, 0.2644, 0.225, 0.2789, 0.25, 0.275, 0.2644, 0.275, 0.2644, 0.2789, 0.25, 0.2644, 0.275, 0.25, 0.2789, 0.25, 0.2789, 0.2644, 0.275, 0.25, 0.2211, 0.2644, 0.225, 0.2644, 0.225, 0.25, 0.2211, 0.275, 0.2356, 0.2789, 0.25, 0.2789, 0.25, 0.275, 0.2356, 0.25, 0.2211, 0.2644, 0.225, 0.2644, 0.225, 0.25, 0.2211, 0.25, 0.2211, 0.2644, 0.225, 0.2644, 0.225, 0.25, 0.2211, 0.275, 0.2356, 0.2789, 0.25, 0.2789, 0.25, 0.275, 0.2356, 0.275, 0.2644, 0.2644, 0.275, 0.2644, 0.275, 0.275, 0.2644, 0.2644, 0.225, 0.275, 0.2356, 0.275, 0.2356, 0.2644, 0.225, 0.2789, 0.25, 0.275, 0.2644, 0.275, 0.2644, 0.2789, 0.25, 0.25, 0.2211, 0.2644, 0.225, 0.2644, 0.225, 0.25, 0.2211, 0.275, 0.2356, 0.2789, 0.25, 0.2789, 0.25, 0.275, 0.2356, 0.275, 0.2644, 0.2644, 0.275, 0.2644, 0.275, 0.275, 0.2644, 0.2644, 0.225, 0.275, 0.2356, 0.275, 0.2356, 0.2644, 0.225, 0.2789, 0.25, 0.275, 0.2644, 0.275, 0.2644, 0.2789, 0.25, 0.2644, 0.275, 0.25, 0.2789, 0.25, 0.2789, 0.2644, 0.275, 0.2644, 0.275, 0.25, 0.2789, 0.25, 0.2789, 0.2644, 0.275, 0.2789, 0.25, 0.275, 0.2644, 0.275, 0.2644, 0.2789, 0.25, 0.2644, 0.225, 0.275, 0.2356, 0.275, 0.2356, 0.2644, 0.225, 0.275, 0.2644, 0.2644, 0.275, 0.2644, 0.275, 0.275, 0.2644, 0.275, 0.2356, 0.2789, 0.25, 0.2789, 0.25, 0.275, 0.2356, 1.0, 0.5, 0.9167, 0.5, 0.9167, 1.0, 1.0, 1.0, 0.9167, 0.5, 0.8333, 0.5, 0.8333, 1.0, 0.9167, 1.0, 0.8333, 0.5, 0.75, 0.5, 0.75, 1.0, 0.8333, 1.0, 0.75, 0.5, 0.6667, 0.5, 0.6667, 1.0, 0.75, 1.0, 0.6667, 0.5, 0.5833, 0.5, 0.5833, 1.0, 0.6667, 1.0, 0.5833, 0.5, 0.5, 0.5, 0.5, 1.0, 0.5833, 1.0, 0.445, 0.25, 0.445, 0.25, 0.4188, 0.3475, 0.4188, 0.3475, 0.8475, 0.4188, 0.87, 0.4578, 0.75, 0.49, 0.75, 0.445, 0.25, 0.445, 0.25, 0.49, 0.37, 0.4578, 0.3475, 0.4188, 0.9188, 0.3475, 0.9578, 0.37, 0.87, 0.4578, 0.8475, 0.4188, 0.3475, 0.4188, 0.37, 0.4578, 0.4578, 0.37, 0.4188, 0.3475, 0.945, 0.25, 0.99, 0.25, 0.9578, 0.37, 0.9188, 0.3475, 0.4188, 0.3475, 0.4578, 0.37, 0.49, 0.25, 0.445, 0.25, 0.9188, 0.1525, 0.9578, 0.13, 0.99, 0.25, 0.945, 0.25, 0.445, 0.25, 0.49, 0.25, 0.4578, 0.13, 0.4188, 0.1525, 0.8475, 0.08116, 0.87, 0.04215, 0.9578, 0.13, 0.9188, 0.1525, 0.4188, 0.1525, 0.4578, 0.13, 0.37, 0.04215, 0.3475, 0.08116, 0.75, 0.05504, 0.75, 0.01, 0.87, 0.04215, 0.8475, 0.08116, 0.3475, 0.08116, 0.37, 0.04215, 0.25, 0.01, 0.25, 0.05504, 0.8475, 0.08116, 0.8475, 0.08116, 0.75, 0.05504, 0.75, 0.05504, 0.75, 0.445, 0.75, 0.05504, 0.8475, 0.08116, 0.9188, 0.1525, 0.945, 0.25, 0.9188, 0.3475, 0.8475, 0.4188, 0.945, 0.25, 0.945, 0.25, 0.9188, 0.1525, 0.9188, 0.1525, 0.8475, 0.4188, 0.8475, 0.4188, 0.9188, 0.3475, 0.9188, 0.3475, 0.9188, 0.1525, 0.9188, 0.1525, 0.8475, 0.08116, 0.8475, 0.08116, 0.9188, 0.3475, 0.9188, 0.3475, 0.945, 0.25, 0.945, 0.25, 0.75, 0.445, 0.75, 0.445, 0.8475, 0.4188, 0.8475, 0.4188, 0.2644, 0.225, 0.2644, 0.225, 0.275, 0.2356, 0.275, 0.2356, 0.4188, 0.3475, 0.4188, 0.3475, 0.3475, 0.4188, 0.3475, 0.4188, 0.3475, 0.4188, 0.3475, 0.4188, 0.25, 0.445, 0.25, 0.445, 0.25, 0.05504, 0.25, 0.05504, 0.3475, 0.08116, 0.3475, 0.08116, 0.3475, 0.08116, 0.3475, 0.08116, 0.4188, 0.1525, 0.4188, 0.1525, 0.4188, 0.1525, 0.4188, 0.1525, 0.445, 0.25, 0.445, 0.25, 0.25, 0.2789, 0.25, 0.445, 0.3475, 0.4188, 0.2644, 0.275, 0.2644, 0.275, 0.3475, 0.4188, 0.4188, 0.3475, 0.275, 0.2644, 0.275, 0.2644, 0.4188, 0.3475, 0.445, 0.25, 0.2789, 0.25, 0.2789, 0.25, 0.445, 0.25, 0.4188, 0.1525, 0.275, 0.2356, 0.275, 0.2356, 0.4188, 0.1525, 0.3475, 0.08116, 0.2644, 0.225, 0.2644, 0.225, 0.3475, 0.08116, 0.25, 0.05504, 0.25, 0.2211, 0.275, 0.2644, 0.275, 0.2644, 0.2644, 0.275, 0.2644, 0.275, 0.2789, 0.25, 0.2789, 0.25, 0.275, 0.2644, 0.275, 0.2644, 0.2644, 0.275, 0.2644, 0.275, 0.25, 0.2789, 0.25, 0.2789, 0.25, 0.2211, 0.25, 0.2211, 0.2644, 0.225, 0.2644, 0.225, 0.275, 0.2356, 0.275, 0.2356, 0.2789, 0.25, 0.2789, 0.25, 0.275, 0.2644, 0.275, 0.2644, 0.2644, 0.275, 0.2644, 0.275, 0.2644, 0.275, 0.2644, 0.275, 0.25, 0.2789, 0.25, 0.2789, 0.2644, 0.225, 0.2644, 0.225, 0.275, 0.2356, 0.275, 0.2356, 0.2789, 0.25, 0.2789, 0.25, 0.275, 0.2644, 0.275, 0.2644, 0.2644, 0.275, 0.2644, 0.275, 0.25, 0.2789, 0.25, 0.2789, 0.25, 0.2211, 0.25, 0.2211, 0.2644, 0.225, 0.2644, 0.225, 0.275, 0.2356, 0.275, 0.2356, 0.2789, 0.25, 0.2789, 0.25, 0.25, 0.2211, 0.25, 0.2211, 0.2644, 0.225, 0.2644, 0.225, 0.25, 0.2211, 0.25, 0.2211, 0.2644, 0.225, 0.2644, 0.225, 0.275, 0.2356, 0.275, 0.2356, 0.2789, 0.25, 0.2789, 0.25, 0.275, 0.2644, 0.275, 0.2644, 0.2644, 0.275, 0.2644, 0.275, 0.2644, 0.225, 0.2644, 0.225, 0.275, 0.2356, 0.275, 0.2356, 0.2789, 0.25, 0.2789, 0.25, 0.275, 0.2644, 0.275, 0.2644, 0.25, 0.2211, 0.25, 0.2211, 0.2644, 0.225, 0.2644, 0.225, 0.275, 0.2356, 0.275, 0.2356, 0.2789, 0.25, 0.2789, 0.25, 0.275, 0.2644, 0.275, 0.2644, 0.2644, 0.275, 0.2644, 0.275, 0.2644, 0.225, 0.2644, 0.225, 0.275, 0.2356, 0.275, 0.2356, 0.2789, 0.25, 0.2789, 0.25, 0.275, 0.2644, 0.275, 0.2644, 0.2644, 0.275, 0.2644, 0.275, 0.25, 0.2789, 0.25, 0.2789, 0.2644, 0.275, 0.2644, 0.275, 0.25, 0.2789, 0.25, 0.2789, 0.2789, 0.25, 0.2789, 0.25, 0.275, 0.2644, 0.275, 0.2644, 0.2644, 0.225, 0.2644, 0.225, 0.275, 0.2356, 0.275, 0.2356, 0.275, 0.2644, 0.275, 0.2644, 0.2644, 0.275, 0.2644, 0.275, 0.275, 0.2356, 0.275, 0.2356, 0.2789, 0.25, 0.2789, 0.25, 0.275, 0.2356, 0.2789, 0.25, 0.2789, 0.25, 0.275, 0.2356, 0.275, 0.2356, 0.275, 0.2356, 0.2789, 0.25, 0.2789, 0.25, 0.25, 0.2211, 0.25, 0.2211, 0.2644, 0.225, 0.2644, 0.225, 0.2644, 0.275, 0.2644, 0.275, 0.25, 0.2789, 0.25, 0.2789, 0.2789, 0.25, 0.2789, 0.25, 0.275, 0.2644, 0.275, 0.2644, 0.2644, 0.225, 0.2644, 0.225, 0.275, 0.2356, 0.275, 0.2356, 0.275, 0.2644, 0.275, 0.2644, 0.2644, 0.275, 0.2644, 0.275, 0.275, 0.2356, 0.2789, 0.25, 0.2789, 0.25, 0.275, 0.2356, 0.25, 0.2211, 0.2644, 0.225, 0.2644, 0.225, 0.25, 0.2211, 0.2644, 0.275, 0.25, 0.2789, 0.25, 0.2789, 0.2644, 0.275, 0.2789, 0.25, 0.275, 0.2644, 0.275, 0.2644, 0.2789, 0.25, 0.2644, 0.225, 0.275, 0.2356, 0.275, 0.2356, 0.2644, 0.225, 0.275, 0.2644, 0.2644, 0.275, 0.2644, 0.275, 0.275, 0.2644, 0.2644, 0.275, 0.275, 0.2644, 0.2789, 0.25, 0.275, 0.2356, 0.2644, 0.225, 0.25, 0.2211, 0.2644, 0.225, 0.275, 0.2356, 0.2789, 0.25, 0.275, 0.2644, 0.2644, 0.275, 0.25, 0.2789, 0.275, 0.2644, 0.2789, 0.25, 0.2789, 0.25, 0.275, 0.2644, 0.2789, 0.25, 0.275, 0.2644, 0.275, 0.2644, 0.2789, 0.25, 0.2644, 0.225, 0.25, 0.2211, 0.25, 0.2211, 0.2644, 0.225, 0.25, 0.2211, 0.2644, 0.225, 0.2644, 0.225, 0.25, 0.2211, 0.2644, 0.275, 0.275, 0.2644, 0.275, 0.2644, 0.2644, 0.275, 0.275, 0.2644, 0.2644, 0.275, 0.2644, 0.275, 0.275, 0.2644, 0.275, 0.2356, 0.2644, 0.225, 0.2644, 0.225, 0.275, 0.2356, 0.2644, 0.225, 0.275, 0.2356, 0.275, 0.2356, 0.2644, 0.225, 0.25, 0.2789, 0.2644, 0.275, 0.2644, 0.275, 0.25, 0.2789, 0.2644, 0.275, 0.25, 0.2789, 0.25, 0.2789, 0.2644, 0.275, 0.2789, 0.25, 0.275, 0.2356, 0.275, 0.2356, 0.2789, 0.25])
me_cylinder_005.update()
me_cylinder_006 = bpy.data.meshes.new('Cylinder.006')
me_cylinder_006.from_pydata([(0.0, 0.1315, -1.215), (0.0, 0.1315, 1.259), (0.1399, 0.09399, 1.259), (0.2424, -0.008446, 1.259), (0.2799, -0.1484, 1.259), (0.2424, -0.2883, 1.259), (0.1399, -0.3907, 1.259), (0.0, -0.4282, 1.259), (0.0, 0.1961, -1.215), (0.1723, 0.15, -1.215), (0.1723, 0.15, 1.259), (0.0, 0.1961, 1.259), (0.2984, 0.02388, -1.215), (0.2984, 0.02388, 1.259), (0.3445, -0.1484, -1.215), (0.3445, -0.1484, 1.259), (0.2984, -0.3206, -1.215), (0.2984, -0.3206, 1.259), (0.1723, -0.4467, -1.215), (0.1723, -0.4467, 1.259), (0.0, -0.4929, -1.215), (0.0, -0.4929, 1.259), (0.2424, -0.008446, -1.215), (0.2799, -0.1484, -1.215), (0.2424, -0.2883, -1.215), (0.0, -0.4282, -1.215), (0.1399, 0.09399, -1.215), (0.1399, -0.3907, -1.215), (0.0, 0.1315, -1.149), (0.0, -0.4282, -1.149), (0.1399, 0.09399, -1.149), (0.2424, -0.008446, -1.149), (0.2799, -0.1484, -1.149), (0.2424, -0.2883, -1.149), (0.1399, -0.3907, -1.149), (0.0, 0.1315, 1.193), (0.0, -0.4282, 1.193), (0.02072, -0.1125, 1.193), (0.03589, -0.1277, 1.193), (0.04145, -0.1484, 1.193), (0.03589, -0.1691, 1.193), (0.02072, -0.1843, 1.193), (0.1399, 0.09399, 1.193), (0.0, -0.1069, 1.193), (0.2424, -0.008446, 1.193), (0.2799, -0.1484, 1.193), (0.2424, -0.2883, 1.193), (0.1399, -0.3907, 1.193), (0.0, -0.1898, 1.193), (-0.03894, -0.1398, 1.288), (-0.02549, -0.2249, 1.27), (-0.01853, -0.1445, 1.292), (-0.001779, -0.1593, 1.292), (0.006814, -0.1803, 1.289), (0.004949, -0.2019, 1.283), (-0.006875, -0.2182, 1.276), (-0.05797, -0.2138, 1.384), (-0.04712, -0.2849, 1.344), (-0.03685, -0.2183, 1.384), (-0.02071, -0.2311, 1.379), (-0.01282, -0.2488, 1.37), (-0.01529, -0.2666, 1.359), (-0.02746, -0.2798, 1.35), (-0.04425, -0.3048, 1.478), (-0.04425, -0.361, 1.433), (-0.02359, -0.3085, 1.475), (-0.01047, -0.3188, 1.467), (-0.005663, -0.3329, 1.456), (-0.01047, -0.3469, 1.445), (-0.02359, -0.3572, 1.436), (-0.02119, -0.3961, 1.543), (-0.01904, -0.4564, 1.509), (0.00052, -0.4008, 1.542), (0.01355, -0.4123, 1.536), (0.01832, -0.4276, 1.528), (0.01356, -0.4425, 1.519), (0.0005407, -0.4531, 1.512), (0.0204, -0.5241, 1.663), (0.03438, -0.5148, 1.663), (0.0417, -0.4997, 1.663), (0.0404, -0.4828, 1.663), (0.03082, -0.4687, 1.663), (0.004888, -0.5244, 1.663), (0.004888, -0.4599, 1.663), (-0.1399, 0.09399, 1.259), (-0.2424, -0.008446, 1.259), (-0.2799, -0.1484, 1.259), (-0.2424, -0.2883, 1.259), (-0.1399, -0.3907, 1.259), (-0.1723, 0.15, -1.215), (-0.1723, 0.15, 1.259), (-0.2984, 0.02388, -1.215), (-0.2984, 0.02388, 1.259), (-0.3445, -0.1484, -1.215), (-0.3445, -0.1484, 1.259), (-0.2984, -0.3206, -1.215), (-0.2984, -0.3206, 1.259), (-0.1723, -0.4467, -1.215), (-0.1723, -0.4467, 1.259), (-0.2424, -0.008446, -1.215), (-0.2799, -0.1484, -1.215), (-0.2424, -0.2883, -1.215), (-0.1399, 0.09399, -1.215), (-0.1399, -0.3907, -1.215), (-0.1399, 0.09399, -1.149), (-0.2424, -0.008446, -1.149), (-0.2799, -0.1484, -1.149), (-0.2424, -0.2883, -1.149), (-0.1399, -0.3907, -1.149), (-0.02072, -0.1125, 1.193), (-0.03589, -0.1277, 1.193), (-0.04145, -0.1484, 1.193), (-0.03589, -0.1691, 1.193), (-0.02072, -0.1843, 1.193), (-0.1399, 0.09399, 1.193), (-0.2424, -0.008446, 1.193), (-0.2799, -0.1484, 1.193), (-0.2424, -0.2883, 1.193), (-0.1399, -0.3907, 1.193), (-0.05756, -0.1465, 1.282), (-0.06938, -0.1628, 1.275), (-0.07125, -0.1844, 1.269), (-0.06265, -0.2054, 1.265), (-0.0459, -0.2202, 1.266), (-0.07763, -0.2188, 1.379), (-0.0898, -0.232, 1.37), (-0.09227, -0.2499, 1.359), (-0.08438, -0.2676, 1.35), (-0.06824, -0.2804, 1.344), (-0.06492, -0.3085, 1.475), (-0.07804, -0.3188, 1.467), (-0.08285, -0.3329, 1.456), (-0.07804, -0.3469, 1.445), (-0.06492, -0.3572, 1.436), (-0.04263, -0.4009, 1.54), (-0.05487, -0.4124, 1.534), (-0.05857, -0.4276, 1.525), (-0.05273, -0.4425, 1.517), (-0.03892, -0.4531, 1.511), (-0.01062, -0.5241, 1.663), (-0.0246, -0.5148, 1.663), (-0.03192, -0.4997, 1.663), (-0.03062, -0.4828, 1.663), (-0.02104, -0.4687, 1.663), (-0.01176, -0.4386, 1.593), (0.02337, -0.4582, 1.589), (0.01207, -0.4454, 1.592), (0.02037, -0.4893, 1.581), (0.02641, -0.4743, 1.585), (-0.01068, -0.501, 1.576), (0.006866, -0.4992, 1.578), (-0.04635, -0.4582, 1.588), (-0.03544, -0.4454, 1.592), (-0.04227, -0.4893, 1.58), (-0.04885, -0.4743, 1.584), (-0.02837, -0.4993, 1.577), (0.004888, -0.5244, 1.764), (0.0204, -0.5241, 1.764), (0.03438, -0.5148, 1.764), (0.0417, -0.4997, 1.764), (0.0404, -0.4828, 1.764), (0.03082, -0.4687, 1.764), (0.004888, -0.4599, 1.764), (-0.01062, -0.5241, 1.764), (-0.0246, -0.5148, 1.764), (-0.03192, -0.4997, 1.764), (-0.03062, -0.4828, 1.764), (-0.02104, -0.4687, 1.764)], [], [(8, 11, 10, 9), (9, 10, 13, 12), (12, 13, 15, 14), (14, 15, 17, 16), (16, 17, 19, 18), (18, 19, 21, 20), (4, 3, 44, 45), (26, 0, 8, 9), (1, 2, 10, 11), (22, 26, 9, 12), (2, 3, 13, 10), (23, 22, 12, 14), (3, 4, 15, 13), (24, 23, 14, 16), (4, 5, 17, 15), (27, 24, 16, 18), (5, 6, 19, 17), (25, 27, 18, 20), (6, 7, 21, 19), (27, 25, 29, 34), (28, 30, 31, 32, 33, 34, 29), (23, 24, 33, 32), (26, 22, 31, 30), (24, 27, 34, 33), (22, 23, 32, 31), (0, 26, 30, 28), (41, 40, 54, 55), (3, 2, 42, 44), (2, 1, 35, 42), (7, 6, 47, 36), (6, 5, 46, 47), (5, 4, 45, 46), (43, 37, 42, 35), (37, 38, 44, 42), (38, 39, 45, 44), (39, 40, 46, 45), (40, 41, 47, 46), (41, 48, 36, 47), (52, 51, 58, 59), (39, 38, 52, 53), (37, 43, 49, 51), (48, 41, 55, 50), (40, 39, 53, 54), (38, 37, 51, 52), (58, 56, 63, 65), (55, 54, 61, 62), (53, 52, 59, 60), (51, 49, 56, 58), (50, 55, 62, 57), (54, 53, 60, 61), (64, 69, 76, 71), (57, 62, 69, 64), (61, 60, 67, 68), (59, 58, 65, 66), (62, 61, 68, 69), (60, 59, 66, 67), (149, 150, 77, 82), (68, 67, 74, 75), (66, 65, 72, 73), (69, 68, 75, 76), (67, 66, 73, 74), (65, 63, 70, 72), (146, 144, 83, 81), (148, 145, 80, 79), (150, 147, 78, 77), (145, 146, 81, 80), (147, 148, 79, 78), (8, 89, 90, 11), (89, 91, 92, 90), (91, 93, 94, 92), (93, 95, 96, 94), (95, 97, 98, 96), (97, 20, 21, 98), (86, 116, 115, 85), (102, 89, 8, 0), (1, 11, 90, 84), (99, 91, 89, 102), (84, 90, 92, 85), (100, 93, 91, 99), (85, 92, 94, 86), (101, 95, 93, 100), (86, 94, 96, 87), (103, 97, 95, 101), (87, 96, 98, 88), (25, 20, 97, 103), (88, 98, 21, 7), (103, 108, 29, 25), (28, 29, 108, 107, 106, 105, 104), (100, 106, 107, 101), (102, 104, 105, 99), (101, 107, 108, 103), (99, 105, 106, 100), (0, 28, 104, 102), (113, 123, 122, 112), (85, 115, 114, 84), (84, 114, 35, 1), (7, 36, 118, 88), (88, 118, 117, 87), (87, 117, 116, 86), (43, 35, 114, 109), (109, 114, 115, 110), (110, 115, 116, 111), (111, 116, 117, 112), (112, 117, 118, 113), (113, 118, 36, 48), (120, 125, 124, 119), (111, 121, 120, 110), (109, 119, 49, 43), (48, 50, 123, 113), (112, 122, 121, 111), (110, 120, 119, 109), (124, 129, 63, 56), (123, 128, 127, 122), (121, 126, 125, 120), (119, 124, 56, 49), (50, 57, 128, 123), (122, 127, 126, 121), (64, 71, 138, 133), (57, 64, 133, 128), (127, 132, 131, 126), (125, 130, 129, 124), (128, 133, 132, 127), (126, 131, 130, 125), (149, 82, 139, 155), (132, 137, 136, 131), (130, 135, 134, 129), (133, 138, 137, 132), (131, 136, 135, 130), (129, 134, 70, 63), (152, 143, 83, 144), (154, 141, 142, 151), (155, 139, 140, 153), (151, 142, 143, 152), (153, 140, 141, 154), (142, 141, 165, 166), (137, 153, 154, 136), (135, 151, 152, 134), (138, 155, 153, 137), (136, 154, 151, 135), (134, 152, 144, 70), (71, 149, 155, 138), (75, 74, 148, 147), (73, 72, 146, 145), (76, 75, 147, 150), (74, 73, 145, 148), (72, 70, 144, 146), (71, 76, 150, 149), (167, 166, 165, 164, 163, 156, 157, 158, 159, 160, 161, 162), (79, 80, 160, 159), (139, 82, 156, 163), (82, 77, 157, 156), (143, 142, 166, 167), (80, 81, 161, 160), (140, 139, 163, 164), (77, 78, 158, 157), (83, 143, 167, 162), (81, 83, 162, 161), (141, 140, 164, 165), (78, 79, 159, 158)])
_uv = me_cylinder_006.uv_layers.new(name='UVMap')
_uv.uv.foreach_set('vector', [1.0, 0.5, 1.0, 1.0, 0.9167, 1.0, 0.9167, 0.5, 0.9167, 0.5, 0.9167, 1.0, 0.8333, 1.0, 0.8333, 0.5, 0.8333, 0.5, 0.8333, 1.0, 0.75, 1.0, 0.75, 0.5, 0.75, 0.5, 0.75, 1.0, 0.6667, 1.0, 0.6667, 0.5, 0.6667, 0.5, 0.6667, 1.0, 0.5833, 1.0, 0.5833, 0.5, 0.5833, 0.5, 0.5833, 1.0, 0.5, 1.0, 0.5, 0.5, 0.445, 0.25, 0.4188, 0.3475, 0.4188, 0.3475, 0.445, 0.25, 0.8475, 0.4188, 0.75, 0.445, 0.75, 0.49, 0.87, 0.4578, 0.25, 0.445, 0.3475, 0.4188, 0.37, 0.4578, 0.25, 0.49, 0.9188, 0.3475, 0.8475, 0.4188, 0.87, 0.4578, 0.9578, 0.37, 0.3475, 0.4188, 0.4188, 0.3475, 0.4578, 0.37, 0.37, 0.4578, 0.945, 0.25, 0.9188, 0.3475, 0.9578, 0.37, 0.99, 0.25, 0.4188, 0.3475, 0.445, 0.25, 0.49, 0.25, 0.4578, 0.37, 0.9188, 0.1525, 0.945, 0.25, 0.99, 0.25, 0.9578, 0.13, 0.445, 0.25, 0.4188, 0.1525, 0.4578, 0.13, 0.49, 0.25, 0.8475, 0.08116, 0.9188, 0.1525, 0.9578, 0.13, 0.87, 0.04215, 0.4188, 0.1525, 0.3475, 0.08116, 0.37, 0.04215, 0.4578, 0.13, 0.75, 0.05504, 0.8475, 0.08116, 0.87, 0.04215, 0.75, 0.01, 0.3475, 0.08116, 0.25, 0.05504, 0.25, 0.01, 0.37, 0.04215, 0.8475, 0.08116, 0.75, 0.05504, 0.75, 0.05504, 0.8475, 0.08116, 0.75, 0.445, 0.8475, 0.4188, 0.9188, 0.3475, 0.945, 0.25, 0.9188, 0.1525, 0.8475, 0.08116, 0.75, 0.05504, 0.945, 0.25, 0.9188, 0.1525, 0.9188, 0.1525, 0.945, 0.25, 0.8475, 0.4188, 0.9188, 0.3475, 0.9188, 0.3475, 0.8475, 0.4188, 0.9188, 0.1525, 0.8475, 0.08116, 0.8475, 0.08116, 0.9188, 0.1525, 0.9188, 0.3475, 0.945, 0.25, 0.945, 0.25, 0.9188, 0.3475, 0.75, 0.445, 0.8475, 0.4188, 0.8475, 0.4188, 0.75, 0.445, 0.2644, 0.225, 0.275, 0.2356, 0.275, 0.2356, 0.2644, 0.225, 0.4188, 0.3475, 0.3475, 0.4188, 0.3475, 0.4188, 0.4188, 0.3475, 0.3475, 0.4188, 0.25, 0.445, 0.25, 0.445, 0.3475, 0.4188, 0.25, 0.05504, 0.3475, 0.08116, 0.3475, 0.08116, 0.25, 0.05504, 0.3475, 0.08116, 0.4188, 0.1525, 0.4188, 0.1525, 0.3475, 0.08116, 0.4188, 0.1525, 0.445, 0.25, 0.445, 0.25, 0.4188, 0.1525, 0.25, 0.2789, 0.2644, 0.275, 0.3475, 0.4188, 0.25, 0.445, 0.2644, 0.275, 0.275, 0.2644, 0.4188, 0.3475, 0.3475, 0.4188, 0.275, 0.2644, 0.2789, 0.25, 0.445, 0.25, 0.4188, 0.3475, 0.2789, 0.25, 0.275, 0.2356, 0.4188, 0.1525, 0.445, 0.25, 0.275, 0.2356, 0.2644, 0.225, 0.3475, 0.08116, 0.4188, 0.1525, 0.2644, 0.225, 0.25, 0.2211, 0.25, 0.05504, 0.3475, 0.08116, 0.275, 0.2644, 0.2644, 0.275, 0.2644, 0.275, 0.275, 0.2644, 0.2789, 0.25, 0.275, 0.2644, 0.275, 0.2644, 0.2789, 0.25, 0.2644, 0.275, 0.25, 0.2789, 0.25, 0.2789, 0.2644, 0.275, 0.25, 0.2211, 0.2644, 0.225, 0.2644, 0.225, 0.25, 0.2211, 0.275, 0.2356, 0.2789, 0.25, 0.2789, 0.25, 0.275, 0.2356, 0.275, 0.2644, 0.2644, 0.275, 0.2644, 0.275, 0.275, 0.2644, 0.2644, 0.275, 0.25, 0.2789, 0.25, 0.2789, 0.2644, 0.275, 0.2644, 0.225, 0.275, 0.2356, 0.275, 0.2356, 0.2644, 0.225, 0.2789, 0.25, 0.275, 0.2644, 0.275, 0.2644, 0.2789, 0.25, 0.2644, 0.275, 0.25, 0.2789, 0.25, 0.2789, 0.2644, 0.275, 0.25, 0.2211, 0.2644, 0.225, 0.2644, 0.225, 0.25, 0.2211, 0.275, 0.2356, 0.2789, 0.25, 0.2789, 0.25, 0.275, 0.2356, 0.25, 0.2211, 0.2644, 0.225, 0.2644, 0.225, 0.25, 0.2211, 0.25, 0.2211, 0.2644, 0.225, 0.2644, 0.225, 0.25, 0.2211, 0.275, 0.2356, 0.2789, 0.25, 0.2789, 0.25, 0.275, 0.2356, 0.275, 0.2644, 0.2644, 0.275, 0.2644, 0.275, 0.275, 0.2644, 0.2644, 0.225, 0.275, 0.2356, 0.275, 0.2356, 0.2644, 0.225, 0.2789, 0.25, 0.275, 0.2644, 0.275, 0.2644, 0.2789, 0.25, 0.25, 0.2211, 0.2644, 0.225, 0.2644, 0.225, 0.25, 0.2211, 0.275, 0.2356, 0.2789, 0.25, 0.2789, 0.25, 0.275, 0.2356, 0.275, 0.2644, 0.2644, 0.275, 0.2644, 0.275, 0.275, 0.2644, 0.2644, 0.225, 0.275, 0.2356, 0.275, 0.2356, 0.2644, 0.225, 0.2789, 0.25, 0.275, 0.2644, 0.275, 0.2644, 0.2789, 0.25, 0.2644, 0.275, 0.25, 0.2789, 0.25, 0.2789, 0.2644, 0.275, 0.2644, 0.275, 0.25, 0.2789, 0.25, 0.2789, 0.2644, 0.275, 0.2789, 0.25, 0.275, 0.2644, 0.275, 0.2644, 0.2789, 0.25, 0.2644, 0.225, 0.275, 0.2356, 0.275, 0.2356, 0.2644, 0.225, 0.275, 0.2644, 0.2644, 0.275, 0.2644, 0.275, 0.275, 0.2644, 0.275, 0.2356, 0.2789, 0.25, 0.2789, 0.25, 0.275, 0.2356, 1.0, 0.5, 0.9167, 0.5, 0.9167, 1.0, 1.0, 1.0, 0.9167, 0.5, 0.8333, 0.5, 0.8333, 1.0, 0.9167, 1.0, 0.8333, 0.5, 0.75, 0.5, 0.75, 1.0, 0.8333, 1.0, 0.75, 0.5, 0.6667, 0.5, 0.6667, 1.0, 0.75, 1.0, 0.6667, 0.5, 0.5833, 0.5, 0.5833, 1.0, 0.6667, 1.0, 0.5833, 0.5, 0.5, 0.5, 0.5, 1.0, 0.5833, 1.0, 0.445, 0.25, 0.445, 0.25, 0.4188, 0.3475, 0.4188, 0.3475, 0.8475, 0.4188, 0.87, 0.4578, 0.75, 0.49, 0.75, 0.445, 0.25, 0.445, 0.25, 0.49, 0.37, 0.4578, 0.3475, 0.4188, 0.9188, 0.3475, 0.9578, 0.37, 0.87, 0.4578, 0.8475, 0.4188, 0.3475, 0.4188, 0.37, 0.4578, 0.4578, 0.37, 0.4188, 0.3475, 0.945, 0.25, 0.99, 0.25, 0.9578, 0.37, 0.9188, 0.3475, 0.4188, 0.3475, 0.4578, 0.37, 0.49, 0.25, 0.445, 0.25, 0.9188, 0.1525, 0.9578, 0.13, 0.99, 0.25, 0.945, 0.25, 0.445, 0.25, 0.49, 0.25, 0.4578, 0.13, 0.4188, 0.1525, 0.8475, 0.08116, 0.87, 0.04215, 0.9578, 0.13, 0.9188, 0.1525, 0.4188, 0.1525, 0.4578, 0.13, 0.37, 0.04215, 0.3475, 0.08116, 0.75, 0.05504, 0.75, 0.01, 0.87, 0.04215, 0.8475, 0.08116, 0.3475, 0.08116, 0.37, 0.04215, 0.25, 0.01, 0.25, 0.05504, 0.8475, 0.08116, 0.8475, 0.08116, 0.75, 0.05504, 0.75, 0.05504, 0.75, 0.445, 0.75, 0.05504, 0.8475, 0.08116, 0.9188, 0.1525, 0.945, 0.25, 0.9188, 0.3475, 0.8475, 0.4188, 0.945, 0.25, 0.945, 0.25, 0.9188, 0.1525, 0.9188, 0.1525, 0.8475, 0.4188, 0.8475, 0.4188, 0.9188, 0.3475, 0.9188, 0.3475, 0.9188, 0.1525, 0.9188, 0.1525, 0.8475, 0.08116, 0.8475, 0.08116, 0.9188, 0.3475, 0.9188, 0.3475, 0.945, 0.25, 0.945, 0.25, 0.75, 0.445, 0.75, 0.445, 0.8475, 0.4188, 0.8475, 0.4188, 0.2644, 0.225, 0.2644, 0.225, 0.275, 0.2356, 0.275, 0.2356, 0.4188, 0.3475, 0.4188, 0.3475, 0.3475, 0.4188, 0.3475, 0.4188, 0.3475, 0.4188, 0.3475, 0.4188, 0.25, 0.445, 0.25, 0.445, 0.25, 0.05504, 0.25, 0.05504, 0.3475, 0.08116, 0.3475, 0.08116, 0.3475, 0.08116, 0.3475, 0.08116, 0.4188, 0.1525, 0.4188, 0.1525, 0.4188, 0.1525, 0.4188, 0.1525, 0.445, 0.25, 0.445, 0.25, 0.25, 0.2789, 0.25, 0.445, 0.3475, 0.4188, 0.2644, 0.275, 0.2644, 0.275, 0.3475, 0.4188, 0.4188, 0.3475, 0.275, 0.2644, 0.275, 0.2644, 0.4188, 0.3475, 0.445, 0.25, 0.2789, 0.25, 0.2789, 0.25, 0.445, 0.25, 0.4188, 0.1525, 0.275, 0.2356, 0.275, 0.2356, 0.4188, 0.1525, 0.3475, 0.08116, 0.2644, 0.225, 0.2644, 0.225, 0.3475, 0.08116, 0.25, 0.05504, 0.25, 0.2211, 0.275, 0.2644, 0.275, 0.2644, 0.2644, 0.275, 0.2644, 0.275, 0.2789, 0.25, 0.2789, 0.25, 0.275, 0.2644, 0.275, 0.2644, 0.2644, 0.275, 0.2644, 0.275, 0.25, 0.2789, 0.25, 0.2789, 0.25, 0.2211, 0.25, 0.2211, 0.2644, 0.225, 0.2644, 0.225, 0.275, 0.2356, 0.275, 0.2356, 0.2789, 0.25, 0.2789, 0.25, 0.275, 0.2644, 0.275, 0.2644, 0.2644, 0.275, 0.2644, 0.275, 0.2644, 0.275, 0.2644, 0.275, 0.25, 0.2789, 0.25, 0.2789, 0.2644, 0.225, 0.2644, 0.225, 0.275, 0.2356, 0.275, 0.2356, 0.2789, 0.25, 0.2789, 0.25, 0.275, 0.2644, 0.275, 0.2644, 0.2644, 0.275, 0.2644, 0.275, 0.25, 0.2789, 0.25, 0.2789, 0.25, 0.2211, 0.25, 0.2211, 0.2644, 0.225, 0.2644, 0.225, 0.275, 0.2356, 0.275, 0.2356, 0.2789, 0.25, 0.2789, 0.25, 0.25, 0.2211, 0.25, 0.2211, 0.2644, 0.225, 0.2644, 0.225, 0.25, 0.2211, 0.25, 0.2211, 0.2644, 0.225, 0.2644, 0.225, 0.275, 0.2356, 0.275, 0.2356, 0.2789, 0.25, 0.2789, 0.25, 0.275, 0.2644, 0.275, 0.2644, 0.2644, 0.275, 0.2644, 0.275, 0.2644, 0.225, 0.2644, 0.225, 0.275, 0.2356, 0.275, 0.2356, 0.2789, 0.25, 0.2789, 0.25, 0.275, 0.2644, 0.275, 0.2644, 0.25, 0.2211, 0.25, 0.2211, 0.2644, 0.225, 0.2644, 0.225, 0.275, 0.2356, 0.275, 0.2356, 0.2789, 0.25, 0.2789, 0.25, 0.275, 0.2644, 0.275, 0.2644, 0.2644, 0.275, 0.2644, 0.275, 0.2644, 0.225, 0.2644, 0.225, 0.275, 0.2356, 0.275, 0.2356, 0.2789, 0.25, 0.2789, 0.25, 0.275, 0.2644, 0.275, 0.2644, 0.2644, 0.275, 0.2644, 0.275, 0.25, 0.2789, 0.25, 0.2789, 0.2644, 0.275, 0.2644, 0.275, 0.25, 0.2789, 0.25, 0.2789, 0.2789, 0.25, 0.2789, 0.25, 0.275, 0.2644, 0.275, 0.2644, 0.2644, 0.225, 0.2644, 0.225, 0.275, 0.2356, 0.275, 0.2356, 0.275, 0.2644, 0.275, 0.2644, 0.2644, 0.275, 0.2644, 0.275, 0.275, 0.2356, 0.275, 0.2356, 0.2789, 0.25, 0.2789, 0.25, 0.275, 0.2644, 0.2789, 0.25, 0.2789, 0.25, 0.275, 0.2644, 0.275, 0.2356, 0.275, 0.2356, 0.2789, 0.25, 0.2789, 0.25, 0.275, 0.2644, 0.275, 0.2644, 0.2644, 0.275, 0.2644, 0.275, 0.2644, 0.225, 0.2644, 0.225, 0.275, 0.2356, 0.275, 0.2356, 0.2789, 0.25, 0.2789, 0.25, 0.275, 0.2644, 0.275, 0.2644, 0.2644, 0.275, 0.2644, 0.275, 0.25, 0.2789, 0.25, 0.2789, 0.25, 0.2211, 0.25, 0.2211, 0.2644, 0.225, 0.2644, 0.225, 0.275, 0.2356, 0.2789, 0.25, 0.2789, 0.25, 0.275, 0.2356, 0.275, 0.2644, 0.2644, 0.275, 0.2644, 0.275, 0.275, 0.2644, 0.2644, 0.225, 0.275, 0.2356, 0.275, 0.2356, 0.2644, 0.225, 0.2789, 0.25, 0.275, 0.2644, 0.275, 0.2644, 0.2789, 0.25, 0.2644, 0.275, 0.25, 0.2789, 0.25, 0.2789, 0.2644, 0.275, 0.25, 0.2211, 0.2644, 0.225, 0.2644, 0.225, 0.25, 0.2211, 0.2644, 0.275, 0.275, 0.2644, 0.2789, 0.25, 0.275, 0.2356, 0.2644, 0.225, 0.25, 0.2211, 0.2644, 0.225, 0.275, 0.2356, 0.2789, 0.25, 0.275, 0.2644, 0.2644, 0.275, 0.25, 0.2789, 0.2789, 0.25, 0.275, 0.2644, 0.275, 0.2644, 0.2789, 0.25, 0.2644, 0.225, 0.25, 0.2211, 0.25, 0.2211, 0.2644, 0.225, 0.25, 0.2211, 0.2644, 0.225, 0.2644, 0.225, 0.25, 0.2211, 0.2644, 0.275, 0.275, 0.2644, 0.275, 0.2644, 0.2644, 0.275, 0.275, 0.2644, 0.2644, 0.275, 0.2644, 0.275, 0.275, 0.2644, 0.275, 0.2356, 0.2644, 0.225, 0.2644, 0.225, 0.275, 0.2356, 0.2644, 0.225, 0.275, 0.2356, 0.275, 0.2356, 0.2644, 0.225, 0.25, 0.2789, 0.2644, 0.275, 0.2644, 0.275, 0.25, 0.2789, 0.2644, 0.275, 0.25, 0.2789, 0.25, 0.2789, 0.2644, 0.275, 0.2789, 0.25, 0.275, 0.2356, 0.275, 0.2356, 0.2789, 0.25, 0.275, 0.2356, 0.2789, 0.25, 0.2789, 0.25, 0.275, 0.2356])
me_cylinder_006.update()

# ---- objects
ob_empty = bpy.data.objects.new('Empty', None)
ob_empty_001 = bpy.data.objects.new('Empty.001', None)
ob_cylinder = bpy.data.objects.new('Cylinder', me_cylinder_001)
ob_cylinder_001 = bpy.data.objects.new('Cylinder.001', me_cylinder_002)
ob_cylinder_002 = bpy.data.objects.new('Cylinder.002', me_cylinder_005)
ob_cylinder_003 = bpy.data.objects.new('Cylinder.003', me_cylinder_006)

# ---- transforms, parenting, visibility, modifiers, constraints
ob_empty.location = (1.55, 2.26, -0.3119)
ob_empty.rotation_euler = (1.571, -0.0, -0.0)
ob_empty.empty_display_type = 'IMAGE'
ob_empty.empty_display_size = 5.0
ob_empty.use_empty_image_alpha = True
ob_empty.color = (1.0, 1.0, 1.0, 0.05512)
ob_empty_001.location = (-0.9677, -1.263, -0.4726)
ob_empty_001.rotation_euler = (3.142, -0.0, 4.712)
ob_empty_001.empty_display_type = 'IMAGE'
ob_empty_001.empty_display_size = 5.0
ob_empty_001.use_empty_image_alpha = True
ob_empty_001.color = (1.0, 1.0, 1.0, 0.2598)
ob_cylinder.location = (-0.01999, -0.08959, 0.6104)
ob_cylinder.rotation_euler = (1.571, -0.0, 0.0)
ob_cylinder.scale = (0.548, 0.548, 0.7505)
ob_cylinder_001.location = (0.0, 2.817e-15, 0.5383)
ob_cylinder_001.rotation_euler = (1.571, -0.0, 0.0)
ob_cylinder_001.scale = (0.1708, 0.1708, 0.1708)
_m = ob_cylinder_001.modifiers.new('Mirror', 'MIRROR')
_m.use_clip = True
ob_cylinder_002.location = (0.2531, -0.05003, 0.1872)
ob_cylinder_002.rotation_euler = (1.571, 1.788, -6.1e-07)
ob_cylinder_002.scale = (0.548, 0.548, 0.7505)
ob_cylinder_003.location = (-0.2594, -0.07045, 0.1477)
ob_cylinder_003.rotation_euler = (1.571, -2.265, 1.615e-07)
ob_cylinder_003.scale = (0.548, 0.548, 0.7505)

# ---- collection membership
col_collection.objects.link(ob_empty)
col_collection.objects.link(ob_empty_001)
col_collection.objects.link(ob_cylinder)
col_collection.objects.link(ob_cylinder_001)
col_collection.objects.link(ob_cylinder_002)
col_collection.objects.link(ob_cylinder_003)

# ---- scene / render settings (as saved in the file)
scene.frame_start = 1; scene.frame_end = 250; scene.frame_set(24)
scene.render.engine = 'BLENDER_EEVEE_NEXT'
scene.cycles.sampling_pattern = 'TABULATED_SOBOL'
scene.eevee.ray_tracing_options.trace_max_roughness = 0.0
bpy.context.view_layer.update()

# ---- added for rendering (the .blend has no active camera and no usable light): camera, sun
cam_auto = bpy.data.cameras.new('AutoCamera')
cam_auto.lens = 50.0
cam_auto.sensor_width = 36.0
cam_auto.clip_end = 1000.0
ob_auto_camera = bpy.data.objects.new('AutoCamera', cam_auto)
scene.collection.objects.link(ob_auto_camera)
ob_auto_camera.location = (2.32032, -3.09117, 2.20772)
ob_auto_camera.rotation_euler = (1.09748, -7.21219e-08, 0.694738)
scene.camera = ob_auto_camera
light_auto_sun = bpy.data.lights.new('AutoSun', 'SUN')
light_auto_sun.energy = 3.0
light_auto_sun.angle = 0.0523599
ob_auto_sun = bpy.data.objects.new('AutoSun', light_auto_sun)
scene.collection.objects.link(ob_auto_sun)
ob_auto_sun.rotation_euler = (0.872665, 0.174533, 0.523599)
bpy.context.view_layer.update()
